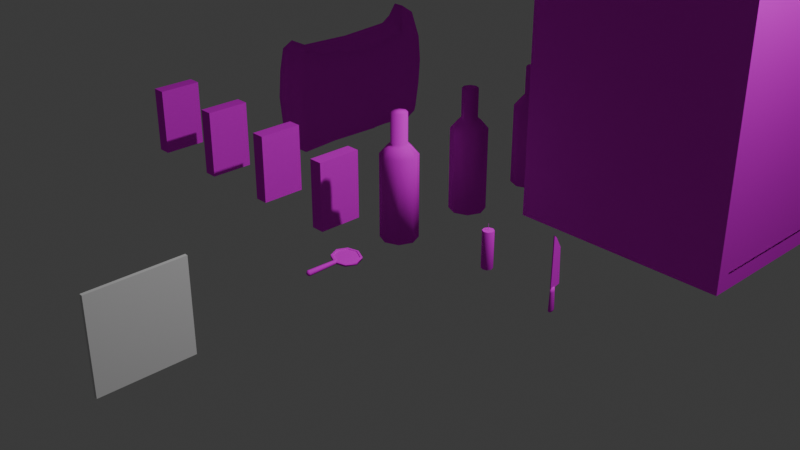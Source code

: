 # Source: props.blend  (saved by Blender 4.2.66; exported with 4.5.12 LTS)
import bpy
from mathutils import Matrix  # noqa: F401  (used for matrix-valued properties, if any)

bpy.ops.wm.read_factory_settings(use_empty=True)
scene = bpy.context.scene
scene.name = 'Scene'

# ---- collections
col_collection = bpy.data.collections.new('Collection'); scene.collection.children.link(col_collection)

# ---- images (referenced by path relative to the original .blend; pixels are not part of the script)
import os
ASSET_DIR = os.environ.get("B2B_ASSET_DIR", "")  # directory of the original .blend (textures are referenced by path, not embedded)
HERE = os.path.dirname(os.path.abspath(__file__))  # packed textures are extracted next to this script under _unpacked/

def load_image(name, relpath, width, height, colorspace="sRGB"):
    """Load a texture the original file referenced (path relative to the .blend, or extracted next to this script)."""
    p = next((c for c in (os.path.join(HERE, relpath), os.path.join(ASSET_DIR, relpath)) if relpath and os.path.exists(c)), "")
    if p:
        img = bpy.data.images.load(p, check_existing=True)
        img.name = name
    else:  # same state as the original file: an image datablock whose file is absent (Cycles renders it pink)
        img = bpy.data.images.new(name, width, height)
        img.source = "FILE"
        img.filepath = "//" + (relpath or name)
    img.colorspace_settings.name = colorspace
    return img
img_t_paintings_png = load_image('T_Paintings.png', 'T_Paintings.png', 1024, 1024, 'sRGB')
img_propstextures_psd = load_image('PropsTextures.psd', 'PropsTextures.psd', 1024, 1024, 'sRGB')

# ---- materials (node trees are filled in below, after node groups)
mat_material_001 = bpy.data.materials.new('Material.001')
mat_material_002 = bpy.data.materials.new('Material.002')

# ---- material node trees
mat_material_001.use_nodes = True; mat_material_001.node_tree.nodes.clear()
_N = mat_material_001.node_tree.nodes; _L = mat_material_001.node_tree.links
n0 = _N.new('ShaderNodeBsdfPrincipled'); n0.name = 'Principled BSDF'; n0.location = (10, 300)
n1 = _N.new('ShaderNodeOutputMaterial'); n1.name = 'Material Output'; n1.location = (300, 300)
n2 = _N.new('ShaderNodeTexImage'); n2.name = 'Image Texture'; n2.location = (-280, 280)
n2.image = img_t_paintings_png
n3 = _N.new('ShaderNodeAttribute'); n3.name = 'Attribute'; n3.location = (-180, 260)
_L.new(n0.outputs[0], n1.inputs[0])
_L.new(n2.outputs[0], n0.inputs[0])
_L.new(n3.outputs[3], n0.inputs[3])
n1.is_active_output = True
mat_material_002.use_nodes = True; mat_material_002.node_tree.nodes.clear()
_N = mat_material_002.node_tree.nodes; _L = mat_material_002.node_tree.links
n0 = _N.new('ShaderNodeOutputMaterial'); n0.name = 'Material Output'; n0.location = (300, 300)
n1 = _N.new('ShaderNodeTexImage'); n1.name = 'Image Texture'; n1.location = (-280, 280)
n1.image = img_propstextures_psd
n2 = _N.new('ShaderNodeBsdfDiffuse'); n2.name = 'Diffuse BSDF'; n2.location = (10, 300)
_L.new(n2.outputs[0], n0.inputs[0])
_L.new(n1.outputs[0], n2.inputs[0])
n0.is_active_output = True

# ---- world
world_world = bpy.data.worlds.new('World'); scene.world = world_world
world_world.use_nodes = True; world_world.node_tree.nodes.clear()
_N = world_world.node_tree.nodes; _L = world_world.node_tree.links
n0 = _N.new('ShaderNodeOutputWorld'); n0.name = 'World Output'; n0.location = (300, 300)
n1 = _N.new('ShaderNodeBackground'); n1.name = 'Background'; n1.location = (10, 300)
n1.inputs[0].default_value = (0.05088, 0.05088, 0.05088, 1.0)
_L.new(n1.outputs[0], n0.inputs[0])
n0.is_active_output = True
world_world.color = (0.05088, 0.05088, 0.05088)
world_world.sun_shadow_jitter_overblur = 0.0

# ---- cameras
cam_camera = bpy.data.cameras.new('Camera')
cam_camera.clip_end = 100.0
cam_camera.ortho_scale = 7.314

# ---- lights
light_light = bpy.data.lights.new('Light', 'POINT')
light_light.energy = 1000.0
light_light.shadow_soft_size = 0.1

# ---- meshes
me_cube_001 = bpy.data.meshes.new('Cube.001')
me_cube_001.from_pydata([(-0.01808, -0.5, -0.5), (-0.01808, -0.5, 0.5), (-0.01808, 0.5, -0.5), (-0.01808, 0.5, 0.5), (0.01808, -0.5, -0.5), (0.01808, -0.5, 0.5), (0.01808, 0.5, -0.5), (0.01808, 0.5, 0.5)], [], [(0, 1, 3, 2), (2, 3, 7, 6), (6, 7, 5, 4), (4, 5, 1, 0), (2, 6, 4, 0), (7, 3, 1, 5)])
_uv = me_cube_001.uv_layers.new(name='UVMap')
_uv.uv.foreach_set('vector', [0.375, 0.0, 0.625, 0.0, 0.625, 0.25, 0.375, 0.25, 0.375, 0.25, 0.625, 0.25, 0.625, 0.5, 0.375, 0.5, 0.375, 0.5, 0.625, 0.5, 0.625, 0.75, 0.375, 0.75, 0.375, 0.75, 0.625, 0.75, 0.625, 1.0, 0.375, 1.0, 0.125, 0.5, 0.375, 0.5, 0.375, 0.75, 0.125, 0.75, 0.625, 0.5, 0.875, 0.5, 0.875, 0.75, 0.625, 0.75])
me_cube_001.update()
me_cube_002 = bpy.data.meshes.new('Cube.002')
me_cube_002.from_pydata([(-0.05582, -1.75, -1.35), (-0.05582, -1.75, 1.35), (-0.05582, 1.75, -1.35), (-0.05582, 1.75, 1.35), (0.05582, -1.75, -1.35), (0.05582, -1.75, 1.35), (0.05582, 1.75, -1.35), (0.05582, 1.75, 1.35)], [], [(0, 1, 3, 2), (2, 3, 7, 6), (6, 7, 5, 4), (4, 5, 1, 0), (2, 6, 4, 0), (7, 3, 1, 5)])
_uv = me_cube_002.uv_layers.new(name='UVMap')
_uv.uv.foreach_set('vector', [0.4898, 0.2874, 0.4898, 0.6031, 0.8959, 0.6031, 0.8959, 0.2874, 0.4843, 0.4989, 0.4843, 0.4989, 0.4843, 0.4989, 0.4843, 0.4989, 0.4355, 0.2874, 0.4355, 0.6031, 0.02933, 0.6031, 0.02933, 0.2874, 0.4843, 0.4989, 0.4843, 0.4989, 0.4843, 0.4989, 0.4843, 0.4989, 0.4843, 0.4989, 0.4843, 0.4989, 0.4843, 0.4989, 0.4843, 0.4989, 0.4843, 0.4989, 0.4843, 0.4989, 0.4843, 0.4989, 0.4843, 0.4989])
me_cube_002.materials.append(mat_material_001)
me_cube_002.update()
me_cube_003 = bpy.data.meshes.new('Cube.003')
me_cube_003.from_pydata([(-0.05582, -1.3, -1.65), (-0.05582, -1.3, 1.65), (-0.05582, 1.3, -1.65), (-0.05582, 1.3, 1.65), (0.05582, -1.3, -1.65), (0.05582, -1.3, 1.65), (0.05582, 1.3, -1.65), (0.05582, 1.3, 1.65)], [], [(0, 1, 3, 2), (2, 3, 7, 6), (6, 7, 5, 4), (4, 5, 1, 0), (2, 6, 4, 0), (7, 3, 1, 5)])
_uv = me_cube_003.uv_layers.new(name='UVMap')
_uv.uv.foreach_set('vector', [0.3949, 0.6046, 0.3949, 0.9929, 0.7008, 0.9929, 0.7008, 0.6046, 0.4843, 0.4989, 0.4843, 0.4989, 0.4843, 0.4989, 0.4843, 0.4989, 0.3229, 0.6046, 0.3229, 0.9929, 0.01695, 0.9929, 0.01695, 0.6046, 0.4843, 0.4989, 0.4843, 0.4989, 0.4843, 0.4989, 0.4843, 0.4989, 0.4843, 0.4989, 0.4843, 0.4989, 0.4843, 0.4989, 0.4843, 0.4989, 0.4843, 0.4989, 0.4843, 0.4989, 0.4843, 0.4989, 0.4843, 0.4989])
me_cube_003.materials.append(mat_material_001)
me_cube_003.update()
me_cube_004 = bpy.data.meshes.new('Cube.004')
me_cube_004.from_pydata([(-0.05582, -0.5, -0.5), (-0.05582, -0.5, 0.5), (-0.05582, 0.5, -0.5), (-0.05582, 0.5, 0.5), (0.05582, -0.5, -0.5), (0.05582, -0.5, 0.5), (0.05582, 0.5, -0.5), (0.05582, 0.5, 0.5)], [], [(0, 1, 3, 2), (2, 3, 7, 6), (6, 7, 5, 4), (4, 5, 1, 0), (2, 6, 4, 0), (7, 3, 1, 5)])
_uv = me_cube_004.uv_layers.new(name='UVMap')
_uv.uv.foreach_set('vector', [0.369, 0.02534, 0.369, 0.2697, 0.6949, 0.2697, 0.6949, 0.02534, 0.4843, 0.4989, 0.4843, 0.4989, 0.4843, 0.4989, 0.4843, 0.4989, 0.3553, 0.02534, 0.3553, 0.2697, 0.02946, 0.2697, 0.02946, 0.02534, 0.4843, 0.4989, 0.4843, 0.4989, 0.4843, 0.4989, 0.4843, 0.4989, 0.4843, 0.4989, 0.4843, 0.4989, 0.4843, 0.4989, 0.4843, 0.4989, 0.4843, 0.4989, 0.4843, 0.4989, 0.4843, 0.4989, 0.4843, 0.4989])
me_cube_004.materials.append(mat_material_001)
me_cube_004.update()
me_cube = bpy.data.meshes.new('Cube')
me_cube.from_pydata([(-0.08, -0.2606, -0.4), (-0.08, -0.2606, 0.4), (-0.08, 0.2606, -0.4), (-0.08, 0.2606, 0.4), (0.08, -0.2606, -0.4), (0.08, -0.2606, 0.4), (0.08, 0.2606, -0.4), (0.08, 0.2606, 0.4)], [], [(0, 1, 3, 2), (2, 3, 7, 6), (6, 7, 5, 4), (4, 5, 1, 0), (2, 6, 4, 0), (7, 3, 1, 5)])
_uv = me_cube.uv_layers.new(name='UVMap')
_uv.uv.foreach_set('vector', [0.7837, 0.8061, 0.7837, 0.9825, 0.6559, 0.9825, 0.6559, 0.8061, 0.8086, 0.8042, 0.8086, 0.9826, 0.7848, 0.9826, 0.7831, 0.8042, 0.8101, 0.9832, 0.8101, 0.8039, 0.9319, 0.8039, 0.9319, 0.9832, 0.2724, 0.8655, 0.4951, 0.8655, 0.4951, 0.9018, 0.2724, 0.9018, 0.2714, 0.9008, 0.2714, 0.865, 0.495, 0.865, 0.495, 0.9008, 0.5007, 0.8651, 0.5007, 0.9008, 0.2708, 0.9008, 0.2708, 0.8651])
me_cube.materials.append(mat_material_002)
me_cube.update()
me_cube_005 = bpy.data.meshes.new('Cube.005')
me_cube_005.from_pydata([(-0.08, -0.4, -0.4), (-0.08, -0.4, 0.4), (-0.08, 0.4, -0.4), (-0.08, 0.4, 0.4), (0.08, -0.4, -0.4), (0.08, -0.4, 0.4), (0.08, 0.4, -0.4), (0.08, 0.4, 0.4)], [], [(0, 1, 3, 2), (2, 3, 7, 6), (6, 7, 5, 4), (4, 5, 1, 0), (2, 6, 4, 0), (7, 3, 1, 5)])
_uv = me_cube_005.uv_layers.new(name='UVMap')
_uv.uv.foreach_set('vector', [0.375, 0.0, 0.625, 0.0, 0.625, 0.25, 0.375, 0.25, 0.375, 0.25, 0.625, 0.25, 0.625, 0.5, 0.375, 0.5, 0.375, 0.5, 0.625, 0.5, 0.625, 0.75, 0.375, 0.75, 0.375, 0.75, 0.625, 0.75, 0.625, 1.0, 0.375, 1.0, 0.125, 0.5, 0.375, 0.5, 0.375, 0.75, 0.125, 0.75, 0.625, 0.5, 0.875, 0.5, 0.875, 0.75, 0.625, 0.75])
me_cube_005.materials.append(mat_material_002)
me_cube_005.update()
me_cube_006 = bpy.data.meshes.new('Cube.006')
me_cube_006.from_pydata([(-0.08, -0.2606, -0.4), (-0.08, -0.2606, 0.4), (-0.08, 0.2606, -0.4), (-0.08, 0.2606, 0.4), (0.08, -0.2606, -0.4), (0.08, -0.2606, 0.4), (0.08, 0.2606, -0.4), (0.08, 0.2606, 0.4)], [], [(0, 1, 3, 2), (2, 3, 7, 6), (6, 7, 5, 4), (4, 5, 1, 0), (2, 6, 4, 0), (7, 3, 1, 5)])
_uv = me_cube_006.uv_layers.new(name='UVMap')
_uv.uv.foreach_set('vector', [0.1991, 0.8688, 0.1991, 0.919, 0.167, 0.919, 0.167, 0.8688, 0.03144, 0.8663, 0.2493, 0.8663, 0.2493, 0.9191, 0.03144, 0.9191, 0.5127, 0.9936, 0.5127, 0.794, 0.6398, 0.794, 0.6398, 0.9936, 0.2724, 0.8655, 0.4951, 0.8655, 0.4951, 0.9018, 0.2724, 0.9018, 0.2714, 0.9008, 0.2714, 0.865, 0.495, 0.865, 0.495, 0.9008, 0.5007, 0.8651, 0.5007, 0.9008, 0.2708, 0.9008, 0.2708, 0.8651])
me_cube_006.materials.append(mat_material_002)
me_cube_006.update()
me_cube_007 = bpy.data.meshes.new('Cube.007')
me_cube_007.from_pydata([(-0.08, -0.2606, -0.4), (-0.08, -0.2606, 0.4), (-0.08, 0.2606, -0.4), (-0.08, 0.2606, 0.4), (0.08, -0.2606, -0.4), (0.08, -0.2606, 0.4), (0.08, 0.2606, -0.4), (0.08, 0.2606, 0.4)], [], [(0, 1, 3, 2), (2, 3, 7, 6), (6, 7, 5, 4), (4, 5, 1, 0), (2, 6, 4, 0), (7, 3, 1, 5)])
_uv = me_cube_007.uv_layers.new(name='UVMap')
_uv.uv.foreach_set('vector', [0.7416, 0.8591, 0.7416, 0.9504, 0.6832, 0.9504, 0.6832, 0.8591, 0.01776, 0.9501, 0.2119, 0.9501, 0.2119, 0.9826, 0.01776, 0.9826, 0.6766, 0.9582, 0.6766, 0.8326, 0.7565, 0.8326, 0.7565, 0.9582, 0.2724, 0.8655, 0.4951, 0.8655, 0.4951, 0.9018, 0.2724, 0.9018, 0.2714, 0.9008, 0.2714, 0.865, 0.495, 0.865, 0.495, 0.9008, 0.5007, 0.8651, 0.5007, 0.9008, 0.2708, 0.9008, 0.2708, 0.8651])
me_cube_007.materials.append(mat_material_002)
me_cube_007.update()
me_cube_008 = bpy.data.meshes.new('Cube.008')
me_cube_008.from_pydata([(-0.08, -0.2606, -0.4), (-0.08, -0.2606, 0.4), (-0.08, 0.2606, -0.4), (-0.08, 0.2606, 0.4), (0.08, -0.2606, -0.4), (0.08, -0.2606, 0.4), (0.08, 0.2606, -0.4), (0.08, 0.2606, 0.4)], [], [(0, 1, 3, 2), (2, 3, 7, 6), (6, 7, 5, 4), (4, 5, 1, 0), (2, 6, 4, 0), (7, 3, 1, 5)])
_uv = me_cube_008.uv_layers.new(name='UVMap')
_uv.uv.foreach_set('vector', [0.5997, 0.8595, 0.5997, 0.9303, 0.5544, 0.9303, 0.5544, 0.8595, 0.02164, 0.9202, 0.2129, 0.9202, 0.2129, 0.9451, 0.02164, 0.947, 0.5508, 0.9345, 0.5508, 0.8563, 0.6006, 0.8563, 0.6006, 0.9345, 0.2724, 0.8655, 0.4951, 0.8655, 0.4951, 0.9018, 0.2724, 0.9018, 0.2714, 0.9008, 0.2714, 0.865, 0.495, 0.865, 0.495, 0.9008, 0.5007, 0.8651, 0.5007, 0.9008, 0.2708, 0.9008, 0.2708, 0.8651])
me_cube_008.materials.append(mat_material_002)
me_cube_008.update()
me_cylinder = bpy.data.meshes.new('Cylinder')
me_cylinder.from_pydata([(0.0, 1.0, -1.0), (0.0, 1.0, 1.0), (0.7071, 0.7071, -1.0), (0.7071, 0.7071, 1.0), (1.0, 0.0, -1.0), (1.0, 0.0, 1.0), (0.7071, -0.7071, -1.0), (0.7071, -0.7071, 1.0), (0.0, -1.0, -1.0), (0.0, -1.0, 1.0), (-0.7071, -0.7071, -1.0), (-0.7071, -0.7071, 1.0), (-1.0, 0.0, -1.0), (-1.0, 0.0, 1.0), (-0.7071, 0.7071, -1.0), (-0.7071, 0.7071, 1.0), (-1.512e-08, 0.028, 0.9082), (-1.512e-08, 0.028, 1.349), (0.0198, 0.0198, 0.9082), (0.0198, 0.0198, 1.349), (0.028, 0.0, 0.9082), (0.028, 0.0, 1.349), (0.0198, -0.0198, 0.9082), (0.0198, -0.0198, 1.349), (-1.512e-08, -0.028, 0.9082), (-1.512e-08, -0.028, 1.349), (-0.0198, -0.0198, 0.9082), (-0.0198, -0.0198, 1.349), (-0.028, 0.0, 0.9082), (-0.028, 0.0, 1.349), (-0.0198, 0.0198, 0.9082), (-0.0198, 0.0198, 1.349)], [], [(0, 1, 3, 2), (2, 3, 5, 4), (4, 5, 7, 6), (6, 7, 9, 8), (8, 9, 11, 10), (10, 11, 13, 12), (3, 1, 15, 13, 11, 9, 7, 5), (12, 13, 15, 14), (14, 15, 1, 0), (0, 2, 4, 6, 8, 10, 12, 14), (16, 17, 19, 18), (18, 19, 21, 20), (20, 21, 23, 22), (22, 23, 25, 24), (24, 25, 27, 26), (26, 27, 29, 28), (19, 17, 31, 29, 27, 25, 23, 21), (28, 29, 31, 30), (30, 31, 17, 16), (16, 18, 20, 22, 24, 26, 28, 30)])
me_cylinder.polygons.foreach_set('use_smooth', [1, 1, 1, 1, 1, 1, 0, 1, 1, 0, 0, 0, 0, 0, 0, 0, 0, 0, 0, 0])
_uv = me_cylinder.uv_layers.new(name='UVMap')
_uv.uv.foreach_set('vector', [0.04823, 0.4136, 0.04813, 0.4986, 0.0285, 0.5009, 0.02925, 0.418, 0.02925, 0.418, 0.0285, 0.5009, 0.02321, 0.5057, 0.02404, 0.4211, 0.02404, 0.4211, 0.02321, 0.5057, 0.03228, 0.5098, 0.0328, 0.4315, 0.0328, 0.4315, 0.03228, 0.5098, 0.04852, 0.5112, 0.04859, 0.4353, 0.04859, 0.4353, 0.04852, 0.5112, 0.06465, 0.5098, 0.06428, 0.4316, 0.06428, 0.4316, 0.06465, 0.5098, 0.07345, 0.5058, 0.07278, 0.4214, 0.06451, 0.5096, 0.04771, 0.5054, 0.0309, 0.5096, 0.02394, 0.5067, 0.0309, 0.5038, 0.04771, 0.5026, 0.06451, 0.5038, 0.07147, 0.5067, 0.07278, 0.4214, 0.07345, 0.5058, 0.06787, 0.5009, 0.06731, 0.4182, 0.06731, 0.4182, 0.06787, 0.5009, 0.04813, 0.4986, 0.04823, 0.4136, 0.75, 0.49, 0.9197, 0.4197, 0.99, 0.25, 0.9197, 0.08029, 0.75, 0.01, 0.5803, 0.08029, 0.51, 0.25, 0.5803, 0.4197, 0.04837, 0.5094, 0.04837, 0.5094, 0.04837, 0.5094, 0.04837, 0.5094, 0.04837, 0.5094, 0.04837, 0.5094, 0.04837, 0.5094, 0.04837, 0.5094, 0.04837, 0.5094, 0.04837, 0.5094, 0.04837, 0.5094, 0.04837, 0.5094, 0.04837, 0.5094, 0.04837, 0.5094, 0.04837, 0.5094, 0.04837, 0.5094, 0.04837, 0.5094, 0.04837, 0.5094, 0.04837, 0.5094, 0.04837, 0.5094, 0.04837, 0.5094, 0.04837, 0.5094, 0.04837, 0.5094, 0.04837, 0.5094, 0.04837, 0.5094, 0.04837, 0.5094, 0.04837, 0.5094, 0.04837, 0.5094, 0.04837, 0.5094, 0.04837, 0.5094, 0.04837, 0.5094, 0.04837, 0.5094, 0.04837, 0.5094, 0.04837, 0.5094, 0.04837, 0.5094, 0.04837, 0.5094, 0.04837, 0.5094, 0.04837, 0.5094, 0.04837, 0.5094, 0.04837, 0.5094, 0.04837, 0.5094, 0.04837, 0.5094, 0.04837, 0.5094, 0.04837, 0.5094, 0.04837, 0.5094, 0.04837, 0.5094, 0.04837, 0.5094, 0.04837, 0.5094])
me_cylinder.materials.append(mat_material_002)
me_cylinder.update()
me_cylinder_001 = bpy.data.meshes.new('Cylinder.001')
me_cylinder_001.from_pydata([(0.0, 1.0, -1.0), (-2.599e-09, 0.7209, 1.0), (0.7071, 0.7071, -1.0), (0.5098, 0.5098, 1.0), (1.0, 0.0, -1.0), (0.7209, -2.599e-09, 1.0), (0.7071, -0.7071, -1.0), (0.5098, -0.5098, 1.0), (0.0, -1.0, -1.0), (-2.599e-09, -0.7209, 1.0), (-0.7071, -0.7071, -1.0), (-0.5098, -0.5098, 1.0), (-1.0, 0.0, -1.0), (-0.7209, -2.599e-09, 1.0), (-0.7071, 0.7071, -1.0), (-0.5098, 0.5098, 1.0), (8.334e-08, 0.5, 2.655), (8.334e-08, -0.5, 2.655), (3.112, 0.5, 2.403), (3.112, -0.5, 2.403), (4.277, 0.5, 1.852), (4.277, -0.5, 1.852), (3.112, 0.5, 1.301), (3.112, -0.5, 1.301), (8.334e-08, 0.5, 1.048), (8.334e-08, -0.5, 1.048), (-3.112, 0.5, 1.301), (-3.112, -0.5, 1.301), (-4.277, 0.5, 1.852), (-4.277, -0.5, 1.852), (-3.112, 0.5, 2.403), (-3.112, -0.5, 2.403), (7.451e-08, 0.5, 2.778), (3.536, 0.5, 2.507), (3.536, -0.5, 2.507), (7.451e-08, -0.5, 2.778), (5.0, 0.5, 1.852), (5.0, -0.5, 1.852), (3.536, 0.5, 1.197), (3.536, -0.5, 1.197), (7.451e-08, 0.5, 0.9259), (7.451e-08, -0.5, 0.9259), (-3.536, 0.5, 1.197), (-3.536, -0.5, 1.197), (-5.0, 0.5, 1.852), (-5.0, -0.5, 1.852), (-3.536, 0.5, 2.507), (-3.536, -0.5, 2.507), (8.334e-08, 0.25, 2.655), (3.112, 0.25, 2.403), (3.112, -0.25, 2.403), (8.334e-08, -0.25, 2.655), (4.277, 0.25, 1.852), (4.277, -0.25, 1.852), (3.112, 0.25, 1.301), (3.112, -0.25, 1.301), (8.334e-08, 0.25, 1.048), (8.334e-08, -0.25, 1.048), (-3.112, 0.25, 1.301), (-3.112, -0.25, 1.301), (-4.277, 0.25, 1.852), (-4.277, -0.25, 1.852), (-3.112, 0.25, 2.403), (-3.112, -0.25, 2.403), (-5.012e-09, 0.4619, -1.104), (0.3266, 0.3266, -1.104), (0.4619, -5.012e-09, -1.104), (0.3266, -0.3266, -1.104), (-5.012e-09, -0.4619, -1.104), (-0.3266, -0.3266, -1.104), (-0.4619, -5.012e-09, -1.104), (-0.3266, 0.3266, -1.104)], [], [(0, 1, 3, 2), (2, 3, 5, 4), (4, 5, 7, 6), (6, 7, 9, 8), (8, 9, 11, 10), (10, 11, 13, 12), (3, 1, 15, 13, 11, 9, 7, 5), (12, 13, 15, 14), (14, 15, 1, 0), (12, 14, 71, 70), (32, 35, 34, 33), (33, 34, 37, 36), (36, 37, 39, 38), (38, 39, 41, 40), (40, 41, 43, 42), (42, 43, 45, 44), (27, 25, 57, 59), (44, 45, 47, 46), (46, 47, 35, 32), (19, 17, 51, 50), (18, 16, 32, 33), (17, 19, 34, 35), (20, 18, 33, 36), (19, 21, 37, 34), (22, 20, 36, 38), (21, 23, 39, 37), (24, 22, 38, 40), (23, 25, 41, 39), (26, 24, 40, 42), (25, 27, 43, 41), (28, 26, 42, 44), (27, 29, 45, 43), (30, 28, 44, 46), (29, 31, 47, 45), (16, 30, 46, 32), (31, 17, 35, 47), (50, 51, 63, 61, 59, 57, 55, 53), (48, 49, 52, 54, 56, 58, 60, 62), (18, 20, 52, 49), (26, 28, 60, 58), (21, 19, 50, 53), (29, 27, 59, 61), (20, 22, 54, 52), (28, 30, 62, 60), (23, 21, 53, 55), (31, 29, 61, 63), (22, 24, 56, 54), (30, 16, 48, 62), (25, 23, 55, 57), (16, 18, 49, 48), (17, 31, 63, 51), (24, 26, 58, 56), (64, 65, 66, 67, 68, 69, 70, 71), (2, 4, 66, 65), (8, 10, 69, 68), (14, 0, 64, 71), (0, 2, 65, 64), (4, 6, 67, 66), (10, 12, 70, 69), (6, 8, 68, 67)])
me_cylinder_001.polygons.foreach_set('use_smooth', [1, 1, 1, 1, 1, 1, 1, 1, 1, 1, 1, 1, 1, 1, 1, 1, 0, 1, 1, 0, 0, 0, 0, 0, 0, 0, 0, 0, 0, 0, 0, 0, 0, 0, 0, 0, 0, 0, 0, 0, 0, 0, 0, 0, 0, 0, 0, 0, 0, 0, 0, 0, 1, 1, 1, 1, 1, 1, 1, 1])
_uv = me_cylinder_001.uv_layers.new(name='UVMap')
_uv.uv.foreach_set('vector', [0.3541, 0.5375, 0.289, 0.5789, 0.2914, 0.5818, 0.3575, 0.5421, 0.3575, 0.5421, 0.2914, 0.5818, 0.2926, 0.5853, 0.3596, 0.5472, 0.3596, 0.5472, 0.2926, 0.5853, 0.2919, 0.5874, 0.3591, 0.5499, 0.3591, 0.5499, 0.2919, 0.5874, 0.2897, 0.5868, 0.3564, 0.5486, 0.3564, 0.5486, 0.2897, 0.5868, 0.2872, 0.5838, 0.353, 0.5439, 0.353, 0.5439, 0.2872, 0.5838, 0.286, 0.5802, 0.3509, 0.5387, 0.2914, 0.5818, 0.289, 0.5789, 0.2867, 0.5782, 0.286, 0.5802, 0.2872, 0.5838, 0.2897, 0.5868, 0.2919, 0.5874, 0.2926, 0.5853, 0.3509, 0.5387, 0.286, 0.5802, 0.2867, 0.5782, 0.3514, 0.5361, 0.3514, 0.5361, 0.2867, 0.5782, 0.289, 0.5789, 0.3541, 0.5375, 0.3509, 0.5387, 0.3514, 0.5361, 0.3572, 0.5375, 0.357, 0.5388, 0.2709, 0.5771, 0.2712, 0.5771, 0.28, 0.5774, 0.2797, 0.5774, 0.2797, 0.5774, 0.28, 0.5774, 0.2778, 0.5777, 0.2775, 0.5777, 0.2775, 0.5777, 0.2778, 0.5777, 0.2659, 0.5779, 0.2656, 0.5778, 0.2656, 0.5778, 0.2659, 0.5779, 0.2512, 0.5778, 0.2509, 0.5778, 0.2509, 0.5778, 0.2512, 0.5778, 0.2424, 0.5776, 0.2421, 0.5776, 0.2421, 0.5776, 0.2424, 0.5776, 0.2446, 0.5773, 0.2443, 0.5773, 0.252, 0.5767, 0.2641, 0.5751, 0.264, 0.5751, 0.252, 0.5767, 0.2443, 0.5773, 0.2446, 0.5773, 0.2565, 0.5771, 0.2562, 0.5771, 0.2562, 0.5771, 0.2565, 0.5771, 0.2712, 0.5771, 0.2709, 0.5771, 0.252, 0.575, 0.2417, 0.5763, 0.2417, 0.5764, 0.2519, 0.575, 0.2772, 0.5774, 0.2696, 0.5772, 0.2709, 0.5771, 0.2797, 0.5774, 0.2699, 0.5772, 0.2775, 0.5774, 0.28, 0.5774, 0.2712, 0.5771, 0.2751, 0.5776, 0.2772, 0.5774, 0.2797, 0.5774, 0.2775, 0.5777, 0.2775, 0.5774, 0.2754, 0.5776, 0.2778, 0.5777, 0.28, 0.5774, 0.2653, 0.5778, 0.2751, 0.5776, 0.2775, 0.5777, 0.2656, 0.5778, 0.2754, 0.5776, 0.2656, 0.5778, 0.2659, 0.5779, 0.2778, 0.5777, 0.2522, 0.5778, 0.2653, 0.5778, 0.2656, 0.5778, 0.2509, 0.5778, 0.2656, 0.5778, 0.2525, 0.5778, 0.2512, 0.5778, 0.2659, 0.5779, 0.2446, 0.5775, 0.2522, 0.5778, 0.2509, 0.5778, 0.2421, 0.5776, 0.2525, 0.5778, 0.2449, 0.5775, 0.2424, 0.5776, 0.2512, 0.5778, 0.2467, 0.5773, 0.2446, 0.5775, 0.2421, 0.5776, 0.2443, 0.5773, 0.2449, 0.5775, 0.247, 0.5773, 0.2446, 0.5773, 0.2424, 0.5776, 0.2565, 0.5771, 0.2467, 0.5773, 0.2443, 0.5773, 0.2562, 0.5771, 0.247, 0.5773, 0.2568, 0.5771, 0.2565, 0.5771, 0.2446, 0.5773, 0.2696, 0.5772, 0.2565, 0.5771, 0.2562, 0.5771, 0.2709, 0.5771, 0.2568, 0.5771, 0.2699, 0.5772, 0.2712, 0.5771, 0.2565, 0.5771, 0.2559, 0.6292, 0.2368, 0.6231, 0.2283, 0.6072, 0.2357, 0.5916, 0.2556, 0.5846, 0.2781, 0.5914, 0.2881, 0.6077, 0.2745, 0.6242, 0.2363, 0.6244, 0.2556, 0.6307, 0.2742, 0.6255, 0.2862, 0.6063, 0.2778, 0.5883, 0.2554, 0.5817, 0.2357, 0.5887, 0.2268, 0.6059, 0.2772, 0.5774, 0.2751, 0.5776, 0.2752, 0.5776, 0.2773, 0.5774, 0.2446, 0.5775, 0.2467, 0.5773, 0.2467, 0.5773, 0.2447, 0.5775, 0.262, 0.574, 0.252, 0.575, 0.2519, 0.575, 0.262, 0.5741, 0.2412, 0.5776, 0.252, 0.5767, 0.252, 0.5767, 0.2412, 0.5776, 0.2751, 0.5776, 0.2653, 0.5778, 0.2654, 0.5778, 0.2752, 0.5776, 0.2467, 0.5773, 0.2565, 0.5771, 0.2566, 0.5771, 0.2467, 0.5773, 0.2668, 0.5741, 0.262, 0.574, 0.262, 0.5741, 0.2693, 0.5739, 0.2372, 0.5774, 0.2412, 0.5776, 0.2412, 0.5776, 0.2372, 0.5775, 0.2653, 0.5778, 0.2522, 0.5778, 0.2523, 0.5778, 0.2654, 0.5778, 0.2565, 0.5771, 0.2696, 0.5772, 0.2697, 0.5772, 0.2566, 0.5771, 0.2641, 0.5751, 0.2668, 0.5741, 0.2693, 0.5739, 0.264, 0.5751, 0.2696, 0.5772, 0.2772, 0.5774, 0.2773, 0.5774, 0.2697, 0.5772, 0.2417, 0.5763, 0.2372, 0.5774, 0.2372, 0.5775, 0.2417, 0.5764, 0.2522, 0.5778, 0.2446, 0.5775, 0.2447, 0.5775, 0.2523, 0.5778, 0.3584, 0.5382, 0.36, 0.5403, 0.361, 0.5427, 0.3608, 0.5439, 0.3595, 0.5433, 0.358, 0.5412, 0.357, 0.5388, 0.3572, 0.5375, 0.3575, 0.5421, 0.3596, 0.5472, 0.361, 0.5427, 0.36, 0.5403, 0.3564, 0.5486, 0.353, 0.5439, 0.358, 0.5412, 0.3595, 0.5433, 0.3514, 0.5361, 0.3541, 0.5375, 0.3584, 0.5382, 0.3572, 0.5375, 0.3541, 0.5375, 0.3575, 0.5421, 0.36, 0.5403, 0.3584, 0.5382, 0.3596, 0.5472, 0.3591, 0.5499, 0.3608, 0.5439, 0.361, 0.5427, 0.353, 0.5439, 0.3509, 0.5387, 0.357, 0.5388, 0.358, 0.5412, 0.3591, 0.5499, 0.3564, 0.5486, 0.3595, 0.5433, 0.3608, 0.5439])
me_cylinder_001.materials.append(mat_material_002)
me_cylinder_001.update()
me_cube_009 = bpy.data.meshes.new('Cube.009')
me_cube_009.from_pydata([(-0.1037, -0.9471, -0.8233), (-0.09965, -1.099, -0.7037), (-0.2152, -0.9659, -0.698), (-0.09731, -1.099, 0.6093), (-0.09971, -0.9494, 0.6847), (-0.2058, -0.9679, 0.5862), (-0.1039, 0.9459, -0.8187), (-0.216, 0.9635, -0.6886), (-0.09989, 1.097, -0.6929), (-0.1735, 0.9479, 0.8027), (-0.1435, 1.097, 0.6922), (-0.2309, 0.9653, 0.6765), (0.1037, -0.9471, -0.8233), (0.2152, -0.9659, -0.698), (0.09965, -1.099, -0.7037), (0.09971, -0.9494, 0.6847), (0.09731, -1.099, 0.6093), (0.2058, -0.9679, 0.5862), (0.1039, 0.9459, -0.8187), (0.09989, 1.097, -0.6929), (0.216, 0.9635, -0.6886), (-0.02324, 0.9479, 0.8027), (0.1125, 0.9653, 0.6765), (0.01868, 1.097, 0.6922), (-0.1001, -1.161, -0.374), (-0.09899, -1.193, -0.03601), (-0.09861, -1.161, 0.3193), (-0.212, -1.024, 0.3229), (-0.2145, -1.054, -0.03317), (-0.2179, -1.024, -0.3713), (-0.09857, 1.155, 0.3468), (-0.09929, 1.184, -2.98e-08), (-0.1004, 1.155, -0.3466), (-0.2189, 1.018, -0.346), (-0.2155, 1.046, 0.0005015), (-0.2118, 1.018, 0.3481), (0.2118, 1.018, 0.3481), (0.2155, 1.046, 0.0005015), (0.2189, 1.018, -0.346), (0.1004, 1.155, -0.3466), (0.09929, 1.184, 2.98e-08), (0.09857, 1.155, 0.3468), (0.09861, -1.161, 0.3193), (0.09899, -1.193, -0.03601), (0.1001, -1.161, -0.374), (0.2179, -1.024, -0.3713), (0.2145, -1.054, -0.03317), (0.212, -1.024, 0.3229), (-0.1803, 0.0, -0.764), (-0.4075, 0.0, -0.6472), (-0.1477, 0.0, 0.541), (-0.3206, 0.0, 0.4279), (0.1803, 0.0, -0.764), (0.4075, 0.0, -0.6472), (0.1477, 0.0, 0.541), (0.3206, 0.0, 0.4279), (-0.402, 0.0, -0.3058), (-0.3638, -1.866e-05, -0.004793), (-0.3517, -6.811e-06, 0.1947), (0.402, 0.0, -0.3058), (0.3638, -1.866e-05, -0.004793), (0.3517, -6.811e-06, 0.1947), (-0.3052, 0.476, -0.6528), (-0.1335, 0.7443, 0.5902), (0.1397, 0.4677, -0.7774), (0.2344, 0.7044, 0.5005), (-0.3115, 0.5046, -0.3178), (-0.3059, 0.5177, 0.008305), (-0.2873, 0.5585, 0.2645), (-0.1397, 0.4677, -0.7774), (-0.2424, 0.7044, 0.5005), (0.3052, 0.476, -0.6528), (0.06928, 0.7443, 0.5902), (0.3115, 0.5046, -0.3178), (0.3059, 0.5177, 0.008305), (0.2873, 0.5585, 0.2645), (-0.1397, -0.468, -0.7775), (-0.2428, -0.6975, 0.5062), (0.3048, -0.4769, -0.6541), (0.1129, -0.7452, 0.5772), (0.3111, -0.5074, -0.326), (0.3053, -0.5214, -0.003486), (0.2916, -0.5374, 0.2554), (-0.3048, -0.4769, -0.6541), (-0.1129, -0.7452, 0.5772), (0.1397, -0.468, -0.7775), (0.2428, -0.6975, 0.5062), (-0.3111, -0.5074, -0.326), (-0.3053, -0.5214, -0.003486), (-0.2916, -0.5374, 0.2554)], [], [(42, 16, 3, 26), (82, 86, 17, 47), (79, 84, 4, 15), (68, 70, 11, 35), (30, 10, 23, 41), (0, 1, 2), (3, 4, 5), (6, 7, 8), (9, 10, 11), (12, 13, 14), (15, 16, 17), (18, 19, 20), (21, 22, 23), (76, 0, 2, 83), (26, 3, 5, 27), (63, 9, 11, 70), (32, 8, 7, 33), (18, 6, 8, 19), (9, 21, 23, 10), (38, 20, 19, 39), (64, 18, 20, 71), (79, 15, 17, 86), (44, 14, 13, 45), (0, 12, 14, 1), (15, 4, 3, 16), (76, 85, 12, 0), (16, 42, 47, 17), (42, 43, 46, 47), (43, 44, 45, 46), (22, 36, 41, 23), (36, 37, 40, 41), (37, 38, 39, 40), (10, 30, 35, 11), (30, 31, 34, 35), (31, 32, 33, 34), (1, 24, 29, 2), (24, 25, 28, 29), (25, 26, 27, 28), (8, 32, 39, 19), (32, 31, 40, 39), (31, 30, 41, 40), (62, 66, 33, 7), (66, 67, 34, 33), (67, 68, 35, 34), (78, 80, 45, 13), (80, 81, 46, 45), (81, 82, 47, 46), (14, 44, 24, 1), (44, 43, 25, 24), (43, 42, 26, 25), (74, 75, 61, 60), (73, 74, 60, 59), (71, 73, 59, 53), (88, 89, 58, 57), (87, 88, 57, 56), (83, 87, 56, 49), (69, 64, 52, 48), (72, 54, 55, 65), (85, 52, 53, 78), (84, 50, 51, 77), (69, 48, 49, 62), (89, 77, 51, 58), (72, 63, 50, 54), (75, 65, 55, 61), (36, 22, 65, 75), (21, 9, 63, 72), (6, 69, 62, 7), (21, 72, 65, 22), (6, 18, 64, 69), (20, 38, 73, 71), (38, 37, 74, 73), (37, 36, 75, 74), (57, 58, 68, 67), (56, 57, 67, 66), (49, 56, 66, 62), (52, 64, 71, 53), (50, 63, 70, 51), (58, 51, 70, 68), (27, 5, 77, 89), (4, 84, 77, 5), (12, 85, 78, 13), (2, 29, 87, 83), (29, 28, 88, 87), (28, 27, 89, 88), (60, 61, 82, 81), (59, 60, 81, 80), (53, 59, 80, 78), (48, 52, 85, 76), (54, 79, 86, 55), (48, 76, 83, 49), (54, 50, 84, 79), (61, 55, 86, 82)])
me_cube_009.polygons.foreach_set('use_smooth', [True] * 92)
_uv = me_cube_009.uv_layers.new(name='UVMap')
_uv.uv.foreach_set('vector', [0.0233, 0.6114, 0.01981, 0.6382, 0.01981, 0.6382, 0.0233, 0.6114, 0.07787, 0.6148, 0.07933, 0.6381, 0.02861, 0.6382, 0.0321, 0.6114, 0.07933, 0.6469, 0.07933, 0.6469, 0.02861, 0.647, 0.02861, 0.647, 0.1454, 0.617, 0.1501, 0.6379, 0.185, 0.6413, 0.1791, 0.6181, 0.1879, 0.6181, 0.1938, 0.6413, 0.1938, 0.6413, 0.1879, 0.6181, 0.04412, 0.535, 0.02291, 0.5368, 0.02939, 0.5384, 0.01981, 0.6382, 0.02861, 0.647, 0.02861, 0.6382, 0.1809, 0.5343, 0.1803, 0.5419, 0.1891, 0.5419, 0.185, 0.6501, 0.1938, 0.6413, 0.185, 0.6413, 0.04412, 0.535, 0.02939, 0.5384, 0.02291, 0.5368, 0.02861, 0.647, 0.01981, 0.6382, 0.02861, 0.6382, 0.1809, 0.5343, 0.1891, 0.5419, 0.1803, 0.5419, 0.185, 0.6501, 0.185, 0.6413, 0.1938, 0.6413, 0.07793, 0.5344, 0.04412, 0.535, 0.02939, 0.5384, 0.07817, 0.5433, 0.0233, 0.6114, 0.01981, 0.6382, 0.02861, 0.6382, 0.0321, 0.6114, 0.1501, 0.6467, 0.185, 0.6501, 0.185, 0.6413, 0.1501, 0.6379, 0.1829, 0.5624, 0.1891, 0.5419, 0.1803, 0.5419, 0.1741, 0.5624, 0.1809, 0.5343, 0.1809, 0.5343, 0.1891, 0.5419, 0.1891, 0.5419, 0.185, 0.6501, 0.185, 0.6501, 0.1938, 0.6413, 0.1938, 0.6413, 0.1741, 0.5624, 0.1803, 0.5419, 0.1891, 0.5419, 0.1829, 0.5624, 0.1463, 0.5341, 0.1809, 0.5343, 0.1803, 0.5419, 0.1463, 0.5424, 0.07933, 0.6469, 0.02861, 0.647, 0.02861, 0.6382, 0.07933, 0.6381, 0.02834, 0.5656, 0.02291, 0.5368, 0.02939, 0.5384, 0.03714, 0.5656, 0.04412, 0.535, 0.04412, 0.535, 0.02291, 0.5368, 0.02291, 0.5368, 0.02861, 0.647, 0.02861, 0.647, 0.01981, 0.6382, 0.01981, 0.6382, 0.07793, 0.5344, 0.07793, 0.5344, 0.04412, 0.535, 0.04412, 0.535, 0.01981, 0.6382, 0.0233, 0.6114, 0.0321, 0.6114, 0.02861, 0.6382, 0.0233, 0.6114, 0.02601, 0.5869, 0.03481, 0.5869, 0.0321, 0.6114, 0.02601, 0.5869, 0.02834, 0.5656, 0.03714, 0.5656, 0.03481, 0.5869, 0.185, 0.6413, 0.1791, 0.6181, 0.1879, 0.6181, 0.1938, 0.6413, 0.1791, 0.6181, 0.1776, 0.5892, 0.1864, 0.5892, 0.1879, 0.6181, 0.1776, 0.5892, 0.1741, 0.5624, 0.1829, 0.5624, 0.1864, 0.5892, 0.1938, 0.6413, 0.1879, 0.6181, 0.1791, 0.6181, 0.185, 0.6413, 0.1879, 0.6181, 0.1864, 0.5892, 0.1776, 0.5892, 0.1791, 0.6181, 0.1864, 0.5892, 0.1829, 0.5624, 0.1741, 0.5624, 0.1776, 0.5892, 0.02291, 0.5368, 0.02834, 0.5656, 0.03714, 0.5656, 0.02939, 0.5384, 0.02834, 0.5656, 0.02601, 0.5869, 0.03481, 0.5869, 0.03714, 0.5656, 0.02601, 0.5869, 0.0233, 0.6114, 0.0321, 0.6114, 0.03481, 0.5869, 0.1891, 0.5419, 0.1829, 0.5624, 0.1829, 0.5624, 0.1891, 0.5419, 0.1829, 0.5624, 0.1864, 0.5892, 0.1864, 0.5892, 0.1829, 0.5624, 0.1864, 0.5892, 0.1879, 0.6181, 0.1879, 0.6181, 0.1864, 0.5892, 0.1463, 0.5424, 0.1416, 0.5636, 0.1741, 0.5624, 0.1803, 0.5419, 0.1416, 0.5636, 0.1442, 0.5895, 0.1776, 0.5892, 0.1741, 0.5624, 0.1442, 0.5895, 0.1454, 0.617, 0.1791, 0.6181, 0.1776, 0.5892, 0.07817, 0.5433, 0.07661, 0.5659, 0.03714, 0.5656, 0.02939, 0.5384, 0.07661, 0.5659, 0.07748, 0.5901, 0.03481, 0.5869, 0.03714, 0.5656, 0.07748, 0.5901, 0.07787, 0.6148, 0.0321, 0.6114, 0.03481, 0.5869, 0.02291, 0.5368, 0.02834, 0.5656, 0.02834, 0.5656, 0.02291, 0.5368, 0.02834, 0.5656, 0.02601, 0.5869, 0.02601, 0.5869, 0.02834, 0.5656, 0.02601, 0.5869, 0.0233, 0.6114, 0.0233, 0.6114, 0.02601, 0.5869, 0.1442, 0.5895, 0.1454, 0.617, 0.1116, 0.6159, 0.1109, 0.5898, 0.1416, 0.5636, 0.1442, 0.5895, 0.1109, 0.5898, 0.1091, 0.5648, 0.1463, 0.5424, 0.1416, 0.5636, 0.1091, 0.5648, 0.1122, 0.5428, 0.07748, 0.5901, 0.07787, 0.6148, 0.1116, 0.6159, 0.1109, 0.5898, 0.07661, 0.5659, 0.07748, 0.5901, 0.1109, 0.5898, 0.1091, 0.5648, 0.07817, 0.5433, 0.07661, 0.5659, 0.1091, 0.5648, 0.1122, 0.5428, 0.1463, 0.5341, 0.1463, 0.5341, 0.1121, 0.5343, 0.1121, 0.5343, 0.1501, 0.6467, 0.1215, 0.6452, 0.1215, 0.6364, 0.1501, 0.6379, 0.07793, 0.5344, 0.1121, 0.5343, 0.1122, 0.5428, 0.07817, 0.5433, 0.07933, 0.6469, 0.1215, 0.6452, 0.1215, 0.6364, 0.07933, 0.6381, 0.1463, 0.5341, 0.1121, 0.5343, 0.1122, 0.5428, 0.1463, 0.5424, 0.07787, 0.6148, 0.07933, 0.6381, 0.1215, 0.6364, 0.1116, 0.6159, 0.1501, 0.6467, 0.1501, 0.6467, 0.1215, 0.6452, 0.1215, 0.6452, 0.1454, 0.617, 0.1501, 0.6379, 0.1215, 0.6364, 0.1116, 0.6159, 0.1791, 0.6181, 0.185, 0.6413, 0.1501, 0.6379, 0.1454, 0.617, 0.185, 0.6501, 0.185, 0.6501, 0.1501, 0.6467, 0.1501, 0.6467, 0.1809, 0.5343, 0.1463, 0.5341, 0.1463, 0.5424, 0.1803, 0.5419, 0.185, 0.6501, 0.1501, 0.6467, 0.1501, 0.6379, 0.185, 0.6413, 0.1809, 0.5343, 0.1809, 0.5343, 0.1463, 0.5341, 0.1463, 0.5341, 0.1803, 0.5419, 0.1741, 0.5624, 0.1416, 0.5636, 0.1463, 0.5424, 0.1741, 0.5624, 0.1776, 0.5892, 0.1442, 0.5895, 0.1416, 0.5636, 0.1776, 0.5892, 0.1791, 0.6181, 0.1454, 0.617, 0.1442, 0.5895, 0.1109, 0.5898, 0.1116, 0.6159, 0.1454, 0.617, 0.1442, 0.5895, 0.1091, 0.5648, 0.1109, 0.5898, 0.1442, 0.5895, 0.1416, 0.5636, 0.1122, 0.5428, 0.1091, 0.5648, 0.1416, 0.5636, 0.1463, 0.5424, 0.1121, 0.5343, 0.1463, 0.5341, 0.1463, 0.5424, 0.1122, 0.5428, 0.1215, 0.6452, 0.1501, 0.6467, 0.1501, 0.6379, 0.1215, 0.6364, 0.1116, 0.6159, 0.1215, 0.6364, 0.1501, 0.6379, 0.1454, 0.617, 0.0321, 0.6114, 0.02861, 0.6382, 0.07933, 0.6381, 0.07787, 0.6148, 0.02861, 0.647, 0.07933, 0.6469, 0.07933, 0.6381, 0.02861, 0.6382, 0.04412, 0.535, 0.07793, 0.5344, 0.07817, 0.5433, 0.02939, 0.5384, 0.02939, 0.5384, 0.03714, 0.5656, 0.07661, 0.5659, 0.07817, 0.5433, 0.03714, 0.5656, 0.03481, 0.5869, 0.07748, 0.5901, 0.07661, 0.5659, 0.03481, 0.5869, 0.0321, 0.6114, 0.07787, 0.6148, 0.07748, 0.5901, 0.1109, 0.5898, 0.1116, 0.6159, 0.07787, 0.6148, 0.07748, 0.5901, 0.1091, 0.5648, 0.1109, 0.5898, 0.07748, 0.5901, 0.07661, 0.5659, 0.1122, 0.5428, 0.1091, 0.5648, 0.07661, 0.5659, 0.07817, 0.5433, 0.1121, 0.5343, 0.1121, 0.5343, 0.07793, 0.5344, 0.07793, 0.5344, 0.1215, 0.6452, 0.07933, 0.6469, 0.07933, 0.6381, 0.1215, 0.6364, 0.1121, 0.5343, 0.07793, 0.5344, 0.07817, 0.5433, 0.1122, 0.5428, 0.1215, 0.6452, 0.1215, 0.6452, 0.07933, 0.6469, 0.07933, 0.6469, 0.1116, 0.6159, 0.1215, 0.6364, 0.07933, 0.6381, 0.07787, 0.6148])
me_cube_009.materials.append(mat_material_002)
me_cube_009.update()
me_cylinder_002 = bpy.data.meshes.new('Cylinder.002')
me_cylinder_002.from_pydata([(-5.96e-09, 0.1264, -0.2), (-5.96e-09, 0.2, 0.7167), (0.08938, 0.08938, -0.2), (0.1414, 0.1414, 0.7167), (0.1264, 0.0, -0.2), (0.2, 0.0, 0.7167), (0.08938, -0.08938, -0.2), (0.1414, -0.1414, 0.7167), (-5.96e-09, -0.1264, -0.2), (-5.96e-09, -0.2, 0.7167), (-0.08938, -0.08938, -0.2), (-0.1414, -0.1414, 0.7167), (-0.1264, 0.0, -0.2), (-0.2, 0.0, 0.7167), (-0.08938, 0.08938, -0.2), (-0.1414, 0.1414, 0.7167), (0.08655, 0.08655, 0.8068), (-6.539e-09, 0.1224, 0.8068), (0.1224, 0.0, 0.8068), (0.08655, -0.08655, 0.8068), (-6.539e-09, -0.1224, 0.8068), (-0.08655, -0.08655, 0.8068), (-0.1224, 0.0, 0.8068), (-0.08655, 0.08655, 0.8068), (0.06158, 0.06158, 0.8244), (-8.414e-09, 0.08709, 0.8244), (0.08709, 2.687e-10, 0.8244), (0.06158, -0.06158, 0.8244), (-8.414e-09, -0.08709, 0.8244), (-0.06158, -0.06158, 0.8244), (-0.08709, 2.687e-10, 0.8244), (-0.06158, 0.06158, 0.8244), (0.06158, 0.06158, 1.155), (-8.414e-09, 0.08709, 1.155), (0.08709, 2.687e-10, 1.155), (0.06158, -0.06158, 1.155), (-8.414e-09, -0.08709, 1.155), (-0.06158, -0.06158, 1.155), (-0.08709, 2.687e-10, 1.155), (-0.06158, 0.06158, 1.155), (-5.613e-09, 1.164e-09, 1.167), (-5.96e-09, 0.2, -0.2), (0.1414, 0.1414, -0.2), (0.2, 0.0, -0.2), (0.1414, -0.1414, -0.2), (-5.96e-09, -0.2, -0.2), (-0.1414, -0.1414, -0.2), (-0.2, 0.0, -0.2), (-0.1414, 0.1414, -0.2), (-7.216e-09, 0.1264, -0.1848), (0.08938, 0.08938, -0.1848), (0.1264, 0.0, -0.1848), (0.08938, -0.08938, -0.1848), (-7.216e-09, -0.1264, -0.1848), (-0.08938, -0.08938, -0.1848), (-0.1264, 0.0, -0.1848), (-0.08938, 0.08938, -0.1848)], [], [(41, 1, 3, 42), (42, 3, 5, 43), (43, 5, 7, 44), (44, 7, 9, 45), (45, 9, 11, 46), (46, 11, 13, 47), (9, 7, 19, 20), (47, 13, 15, 48), (48, 15, 1, 41), (4, 6, 52, 51), (17, 23, 31, 25), (15, 13, 22, 23), (5, 3, 16, 18), (11, 9, 20, 21), (1, 15, 23, 17), (3, 1, 17, 16), (7, 5, 18, 19), (13, 11, 21, 22), (25, 31, 39, 33), (22, 21, 29, 30), (20, 19, 27, 28), (18, 16, 24, 26), (23, 22, 30, 31), (21, 20, 28, 29), (19, 18, 26, 27), (16, 17, 25, 24), (37, 36, 40), (30, 29, 37, 38), (28, 27, 35, 36), (26, 24, 32, 34), (31, 30, 38, 39), (29, 28, 36, 37), (27, 26, 34, 35), (24, 25, 33, 32), (35, 34, 40), (32, 33, 40), (33, 39, 40), (38, 37, 40), (36, 35, 40), (34, 32, 40), (39, 38, 40), (2, 0, 41, 42), (4, 2, 42, 43), (6, 4, 43, 44), (8, 6, 44, 45), (10, 8, 45, 46), (12, 10, 46, 47), (14, 12, 47, 48), (0, 14, 48, 41), (49, 50, 51, 52, 53, 54, 55, 56), (0, 2, 50, 49), (14, 0, 49, 56), (10, 12, 55, 54), (6, 8, 53, 52), (2, 4, 51, 50), (12, 14, 56, 55), (8, 10, 54, 53)])
me_cylinder_002.polygons.foreach_set('use_smooth', [True] * 57)
_uv = me_cylinder_002.uv_layers.new(name='UVMap')
_uv.uv.foreach_set('vector', [0.03039, 0.6785, 0.03039, 0.7917, 0.04427, 0.7917, 0.04427, 0.6793, 0.04427, 0.6793, 0.04427, 0.7917, 0.05002, 0.7917, 0.05002, 0.6815, 0.05002, 0.6815, 0.05002, 0.7917, 0.04427, 0.7917, 0.04427, 0.6793, 0.04427, 0.6793, 0.04427, 0.7917, 0.03039, 0.7917, 0.03039, 0.6785, 0.03039, 0.6785, 0.03039, 0.7917, 0.0165, 0.7917, 0.0165, 0.6793, 0.0165, 0.6793, 0.0165, 0.7917, 0.01075, 0.7917, 0.01075, 0.6815, 0.03039, 0.7917, 0.04427, 0.7917, 0.03889, 0.8038, 0.03039, 0.8038, 0.01075, 0.6815, 0.01075, 0.7917, 0.0165, 0.7917, 0.0165, 0.6793, 0.0165, 0.6793, 0.0165, 0.7917, 0.03039, 0.7917, 0.03039, 0.6785, 0.0428, 0.6793, 0.03916, 0.6785, 0.03916, 0.6801, 0.0428, 0.6808, 0.03039, 0.8038, 0.02189, 0.8038, 0.02522, 0.8056, 0.03039, 0.8056, 0.0165, 0.7917, 0.01075, 0.7917, 0.01837, 0.8038, 0.02189, 0.8038, 0.05002, 0.7917, 0.04427, 0.7917, 0.03889, 0.8038, 0.04241, 0.8038, 0.0165, 0.7917, 0.03039, 0.7917, 0.03039, 0.8038, 0.02189, 0.8038, 0.03039, 0.7917, 0.0165, 0.7917, 0.02189, 0.8038, 0.03039, 0.8038, 0.04427, 0.7917, 0.03039, 0.7917, 0.03039, 0.8038, 0.03889, 0.8038, 0.04427, 0.7917, 0.05002, 0.7917, 0.04241, 0.8038, 0.03889, 0.8038, 0.01075, 0.7917, 0.0165, 0.7917, 0.02189, 0.8038, 0.01837, 0.8038, 0.03039, 0.8056, 0.02522, 0.8056, 0.02522, 0.8563, 0.03039, 0.8563, 0.01837, 0.8038, 0.02189, 0.8038, 0.02522, 0.8056, 0.02308, 0.8056, 0.03039, 0.8038, 0.03889, 0.8038, 0.03556, 0.8056, 0.03039, 0.8056, 0.04241, 0.8038, 0.03889, 0.8038, 0.03556, 0.8056, 0.0377, 0.8056, 0.02189, 0.8038, 0.01837, 0.8038, 0.02308, 0.8056, 0.02522, 0.8056, 0.02189, 0.8038, 0.03039, 0.8038, 0.03039, 0.8056, 0.02522, 0.8056, 0.03889, 0.8038, 0.04241, 0.8038, 0.0377, 0.8056, 0.03556, 0.8056, 0.03889, 0.8038, 0.03039, 0.8038, 0.03039, 0.8056, 0.03556, 0.8056, 0.02522, 0.8563, 0.03039, 0.8563, 0.03039, 0.8576, 0.02308, 0.8056, 0.02522, 0.8056, 0.02522, 0.8563, 0.02308, 0.8563, 0.03039, 0.8056, 0.03556, 0.8056, 0.03556, 0.8563, 0.03039, 0.8563, 0.0377, 0.8056, 0.03556, 0.8056, 0.03556, 0.8563, 0.0377, 0.8563, 0.02522, 0.8056, 0.02308, 0.8056, 0.02308, 0.8563, 0.02522, 0.8563, 0.02522, 0.8056, 0.03039, 0.8056, 0.03039, 0.8563, 0.02522, 0.8563, 0.03556, 0.8056, 0.0377, 0.8056, 0.0377, 0.8563, 0.03556, 0.8563, 0.03556, 0.8056, 0.03039, 0.8056, 0.03039, 0.8563, 0.03556, 0.8563, 0.03556, 0.8563, 0.0377, 0.8563, 0.03039, 0.8576, 0.03556, 0.8563, 0.03039, 0.8563, 0.03039, 0.8576, 0.03039, 0.8563, 0.02522, 0.8563, 0.03039, 0.8576, 0.02308, 0.8563, 0.02522, 0.8563, 0.03039, 0.8576, 0.03039, 0.8563, 0.03556, 0.8563, 0.03039, 0.8576, 0.0377, 0.8563, 0.03556, 0.8563, 0.03039, 0.8576, 0.02522, 0.8563, 0.02308, 0.8563, 0.03039, 0.8576, 0.03916, 0.6785, 0.03039, 0.6785, 0.03039, 0.6785, 0.04427, 0.6793, 0.0428, 0.6793, 0.03916, 0.6785, 0.04427, 0.6793, 0.05002, 0.6815, 0.03916, 0.6785, 0.0428, 0.6793, 0.05002, 0.6815, 0.04427, 0.6793, 0.03039, 0.6785, 0.03916, 0.6785, 0.04427, 0.6793, 0.03039, 0.6785, 0.02161, 0.6785, 0.03039, 0.6785, 0.03039, 0.6785, 0.0165, 0.6793, 0.01798, 0.6793, 0.02161, 0.6785, 0.0165, 0.6793, 0.01075, 0.6815, 0.02161, 0.6785, 0.01798, 0.6793, 0.01075, 0.6815, 0.0165, 0.6793, 0.03039, 0.6785, 0.02161, 0.6785, 0.0165, 0.6793, 0.03039, 0.6785, 0.03039, 0.6801, 0.03916, 0.6801, 0.0428, 0.6808, 0.03916, 0.6801, 0.03039, 0.6801, 0.02161, 0.6801, 0.01798, 0.6808, 0.02161, 0.6801, 0.03039, 0.6785, 0.03916, 0.6785, 0.03916, 0.6801, 0.03039, 0.6801, 0.02161, 0.6785, 0.03039, 0.6785, 0.03039, 0.6801, 0.02161, 0.6801, 0.02161, 0.6785, 0.01798, 0.6793, 0.01798, 0.6808, 0.02161, 0.6801, 0.03916, 0.6785, 0.03039, 0.6785, 0.03039, 0.6801, 0.03916, 0.6801, 0.03916, 0.6785, 0.0428, 0.6793, 0.0428, 0.6808, 0.03916, 0.6801, 0.01798, 0.6793, 0.02161, 0.6785, 0.02161, 0.6801, 0.01798, 0.6808, 0.03039, 0.6785, 0.02161, 0.6785, 0.02161, 0.6801, 0.03039, 0.6801])
me_cylinder_002.materials.append(mat_material_002)
me_cylinder_002.update()
me_cylinder_003 = bpy.data.meshes.new('Cylinder.003')
me_cylinder_003.from_pydata([(-5.96e-09, 0.1264, -0.2), (-5.96e-09, 0.2, 0.7167), (0.08938, 0.08938, -0.2), (0.1414, 0.1414, 0.7167), (0.1264, 0.0, -0.2), (0.2, 0.0, 0.7167), (0.08938, -0.08938, -0.2), (0.1414, -0.1414, 0.7167), (-5.96e-09, -0.1264, -0.2), (-5.96e-09, -0.2, 0.7167), (-0.08938, -0.08938, -0.2), (-0.1414, -0.1414, 0.7167), (-0.1264, 0.0, -0.2), (-0.2, 0.0, 0.7167), (-0.08938, 0.08938, -0.2), (-0.1414, 0.1414, 0.7167), (0.08655, 0.08655, 0.8068), (-6.539e-09, 0.1224, 0.8068), (0.1224, 0.0, 0.8068), (0.08655, -0.08655, 0.8068), (-6.539e-09, -0.1224, 0.8068), (-0.08655, -0.08655, 0.8068), (-0.1224, 0.0, 0.8068), (-0.08655, 0.08655, 0.8068), (0.06158, 0.06158, 0.8244), (-8.414e-09, 0.08709, 0.8244), (0.08709, 2.687e-10, 0.8244), (0.06158, -0.06158, 0.8244), (-8.414e-09, -0.08709, 0.8244), (-0.06158, -0.06158, 0.8244), (-0.08709, 2.687e-10, 0.8244), (-0.06158, 0.06158, 0.8244), (0.06158, 0.06158, 1.155), (-8.414e-09, 0.08709, 1.155), (0.08709, 2.687e-10, 1.155), (0.06158, -0.06158, 1.155), (-8.414e-09, -0.08709, 1.155), (-0.06158, -0.06158, 1.155), (-0.08709, 2.687e-10, 1.155), (-0.06158, 0.06158, 1.155), (-5.613e-09, 1.164e-09, 1.167), (-5.96e-09, 0.2, -0.2), (0.1414, 0.1414, -0.2), (0.2, 0.0, -0.2), (0.1414, -0.1414, -0.2), (-5.96e-09, -0.2, -0.2), (-0.1414, -0.1414, -0.2), (-0.2, 0.0, -0.2), (-0.1414, 0.1414, -0.2), (-7.216e-09, 0.1264, -0.1848), (0.08938, 0.08938, -0.1848), (0.1264, 0.0, -0.1848), (0.08938, -0.08938, -0.1848), (-7.216e-09, -0.1264, -0.1848), (-0.08938, -0.08938, -0.1848), (-0.1264, 0.0, -0.1848), (-0.08938, 0.08938, -0.1848)], [], [(41, 1, 3, 42), (42, 3, 5, 43), (43, 5, 7, 44), (44, 7, 9, 45), (45, 9, 11, 46), (46, 11, 13, 47), (9, 7, 19, 20), (47, 13, 15, 48), (48, 15, 1, 41), (4, 6, 52, 51), (17, 23, 31, 25), (15, 13, 22, 23), (5, 3, 16, 18), (11, 9, 20, 21), (1, 15, 23, 17), (3, 1, 17, 16), (7, 5, 18, 19), (13, 11, 21, 22), (25, 31, 39, 33), (22, 21, 29, 30), (20, 19, 27, 28), (18, 16, 24, 26), (23, 22, 30, 31), (21, 20, 28, 29), (19, 18, 26, 27), (16, 17, 25, 24), (37, 36, 40), (30, 29, 37, 38), (28, 27, 35, 36), (26, 24, 32, 34), (31, 30, 38, 39), (29, 28, 36, 37), (27, 26, 34, 35), (24, 25, 33, 32), (35, 34, 40), (32, 33, 40), (33, 39, 40), (38, 37, 40), (36, 35, 40), (34, 32, 40), (39, 38, 40), (2, 0, 41, 42), (4, 2, 42, 43), (6, 4, 43, 44), (8, 6, 44, 45), (10, 8, 45, 46), (12, 10, 46, 47), (14, 12, 47, 48), (0, 14, 48, 41), (49, 50, 51, 52, 53, 54, 55, 56), (0, 2, 50, 49), (14, 0, 49, 56), (10, 12, 55, 54), (6, 8, 53, 52), (2, 4, 51, 50), (12, 14, 56, 55), (8, 10, 54, 53)])
me_cylinder_003.polygons.foreach_set('use_smooth', [True] * 57)
_uv = me_cylinder_003.uv_layers.new(name='UVMap')
_uv.uv.foreach_set('vector', [0.07751, 0.6785, 0.07751, 0.7917, 0.09139, 0.7917, 0.09139, 0.6793, 0.09139, 0.6793, 0.09139, 0.7917, 0.09714, 0.7917, 0.09714, 0.6815, 0.09714, 0.6815, 0.09714, 0.7917, 0.09139, 0.7917, 0.09139, 0.6793, 0.09139, 0.6793, 0.09139, 0.7917, 0.07751, 0.7917, 0.07751, 0.6785, 0.07751, 0.6785, 0.07751, 0.7917, 0.06362, 0.7917, 0.06362, 0.6793, 0.06362, 0.6793, 0.06362, 0.7917, 0.05787, 0.7917, 0.05787, 0.6815, 0.07751, 0.7917, 0.09139, 0.7917, 0.086, 0.8038, 0.07751, 0.8038, 0.05787, 0.6815, 0.05787, 0.7917, 0.06362, 0.7917, 0.06362, 0.6793, 0.06362, 0.6793, 0.06362, 0.7917, 0.07751, 0.7917, 0.07751, 0.6785, 0.08992, 0.6793, 0.08628, 0.6785, 0.08628, 0.6801, 0.08992, 0.6808, 0.07751, 0.8038, 0.06901, 0.8038, 0.07234, 0.8056, 0.07751, 0.8056, 0.06362, 0.7917, 0.05787, 0.7917, 0.06549, 0.8038, 0.06901, 0.8038, 0.09714, 0.7917, 0.09139, 0.7917, 0.086, 0.8038, 0.08952, 0.8038, 0.06362, 0.7917, 0.07751, 0.7917, 0.07751, 0.8038, 0.06901, 0.8038, 0.07751, 0.7917, 0.06362, 0.7917, 0.06901, 0.8038, 0.07751, 0.8038, 0.09139, 0.7917, 0.07751, 0.7917, 0.07751, 0.8038, 0.086, 0.8038, 0.09139, 0.7917, 0.09714, 0.7917, 0.08952, 0.8038, 0.086, 0.8038, 0.05787, 0.7917, 0.06362, 0.7917, 0.06901, 0.8038, 0.06549, 0.8038, 0.07751, 0.8056, 0.07234, 0.8056, 0.07234, 0.8563, 0.07751, 0.8563, 0.06549, 0.8038, 0.06901, 0.8038, 0.07234, 0.8056, 0.0702, 0.8056, 0.07751, 0.8038, 0.086, 0.8038, 0.08268, 0.8056, 0.07751, 0.8056, 0.08952, 0.8038, 0.086, 0.8038, 0.08268, 0.8056, 0.08482, 0.8056, 0.06901, 0.8038, 0.06549, 0.8038, 0.0702, 0.8056, 0.07234, 0.8056, 0.06901, 0.8038, 0.07751, 0.8038, 0.07751, 0.8056, 0.07234, 0.8056, 0.086, 0.8038, 0.08952, 0.8038, 0.08482, 0.8056, 0.08268, 0.8056, 0.086, 0.8038, 0.07751, 0.8038, 0.07751, 0.8056, 0.08268, 0.8056, 0.07234, 0.8563, 0.07751, 0.8563, 0.07751, 0.8576, 0.0702, 0.8056, 0.07234, 0.8056, 0.07234, 0.8563, 0.0702, 0.8563, 0.07751, 0.8056, 0.08268, 0.8056, 0.08268, 0.8563, 0.07751, 0.8563, 0.08482, 0.8056, 0.08268, 0.8056, 0.08268, 0.8563, 0.08482, 0.8563, 0.07234, 0.8056, 0.0702, 0.8056, 0.0702, 0.8563, 0.07234, 0.8563, 0.07234, 0.8056, 0.07751, 0.8056, 0.07751, 0.8563, 0.07234, 0.8563, 0.08268, 0.8056, 0.08482, 0.8056, 0.08482, 0.8563, 0.08268, 0.8563, 0.08268, 0.8056, 0.07751, 0.8056, 0.07751, 0.8563, 0.08268, 0.8563, 0.08268, 0.8563, 0.08482, 0.8563, 0.07751, 0.8576, 0.08268, 0.8563, 0.07751, 0.8563, 0.07751, 0.8576, 0.07751, 0.8563, 0.07234, 0.8563, 0.07751, 0.8576, 0.0702, 0.8563, 0.07234, 0.8563, 0.07751, 0.8576, 0.07751, 0.8563, 0.08268, 0.8563, 0.07751, 0.8576, 0.08482, 0.8563, 0.08268, 0.8563, 0.07751, 0.8576, 0.07234, 0.8563, 0.0702, 0.8563, 0.07751, 0.8576, 0.08628, 0.6785, 0.07751, 0.6785, 0.07751, 0.6785, 0.09139, 0.6793, 0.08992, 0.6793, 0.08628, 0.6785, 0.09139, 0.6793, 0.09714, 0.6815, 0.08628, 0.6785, 0.08992, 0.6793, 0.09714, 0.6815, 0.09139, 0.6793, 0.07751, 0.6785, 0.08628, 0.6785, 0.09139, 0.6793, 0.07751, 0.6785, 0.06873, 0.6785, 0.07751, 0.6785, 0.07751, 0.6785, 0.06362, 0.6793, 0.06509, 0.6793, 0.06873, 0.6785, 0.06362, 0.6793, 0.05787, 0.6815, 0.06873, 0.6785, 0.06509, 0.6793, 0.05787, 0.6815, 0.06362, 0.6793, 0.07751, 0.6785, 0.06873, 0.6785, 0.06362, 0.6793, 0.07751, 0.6785, 0.07751, 0.6801, 0.08628, 0.6801, 0.08992, 0.6808, 0.08628, 0.6801, 0.07751, 0.6801, 0.06873, 0.6801, 0.06509, 0.6808, 0.06873, 0.6801, 0.07751, 0.6785, 0.08628, 0.6785, 0.08628, 0.6801, 0.07751, 0.6801, 0.06873, 0.6785, 0.07751, 0.6785, 0.07751, 0.6801, 0.06873, 0.6801, 0.06873, 0.6785, 0.06509, 0.6793, 0.06509, 0.6808, 0.06873, 0.6801, 0.08628, 0.6785, 0.07751, 0.6785, 0.07751, 0.6801, 0.08628, 0.6801, 0.08628, 0.6785, 0.08992, 0.6793, 0.08992, 0.6808, 0.08628, 0.6801, 0.06509, 0.6793, 0.06873, 0.6785, 0.06873, 0.6801, 0.06509, 0.6808, 0.07751, 0.6785, 0.06873, 0.6785, 0.06873, 0.6801, 0.07751, 0.6801])
me_cylinder_003.materials.append(mat_material_002)
me_cylinder_003.update()
me_cylinder_004 = bpy.data.meshes.new('Cylinder.004')
me_cylinder_004.from_pydata([(-5.96e-09, 0.1264, -0.2), (-5.96e-09, 0.2, 0.7167), (0.08938, 0.08938, -0.2), (0.1414, 0.1414, 0.7167), (0.1264, 0.0, -0.2), (0.2, 0.0, 0.7167), (0.08938, -0.08938, -0.2), (0.1414, -0.1414, 0.7167), (-5.96e-09, -0.1264, -0.2), (-5.96e-09, -0.2, 0.7167), (-0.08938, -0.08938, -0.2), (-0.1414, -0.1414, 0.7167), (-0.1264, 0.0, -0.2), (-0.2, 0.0, 0.7167), (-0.08938, 0.08938, -0.2), (-0.1414, 0.1414, 0.7167), (0.08655, 0.08655, 0.8068), (-6.539e-09, 0.1224, 0.8068), (0.1224, 0.0, 0.8068), (0.08655, -0.08655, 0.8068), (-6.539e-09, -0.1224, 0.8068), (-0.08655, -0.08655, 0.8068), (-0.1224, 0.0, 0.8068), (-0.08655, 0.08655, 0.8068), (0.06158, 0.06158, 0.8244), (-8.414e-09, 0.08709, 0.8244), (0.08709, 2.687e-10, 0.8244), (0.06158, -0.06158, 0.8244), (-8.414e-09, -0.08709, 0.8244), (-0.06158, -0.06158, 0.8244), (-0.08709, 2.687e-10, 0.8244), (-0.06158, 0.06158, 0.8244), (0.06158, 0.06158, 1.155), (-8.414e-09, 0.08709, 1.155), (0.08709, 2.687e-10, 1.155), (0.06158, -0.06158, 1.155), (-8.414e-09, -0.08709, 1.155), (-0.06158, -0.06158, 1.155), (-0.08709, 2.687e-10, 1.155), (-0.06158, 0.06158, 1.155), (-5.613e-09, 1.164e-09, 1.167), (-5.96e-09, 0.2, -0.2), (0.1414, 0.1414, -0.2), (0.2, 0.0, -0.2), (0.1414, -0.1414, -0.2), (-5.96e-09, -0.2, -0.2), (-0.1414, -0.1414, -0.2), (-0.2, 0.0, -0.2), (-0.1414, 0.1414, -0.2), (-7.216e-09, 0.1264, -0.1848), (0.08938, 0.08938, -0.1848), (0.1264, 0.0, -0.1848), (0.08938, -0.08938, -0.1848), (-7.216e-09, -0.1264, -0.1848), (-0.08938, -0.08938, -0.1848), (-0.1264, 0.0, -0.1848), (-0.08938, 0.08938, -0.1848)], [], [(41, 1, 3, 42), (42, 3, 5, 43), (43, 5, 7, 44), (44, 7, 9, 45), (45, 9, 11, 46), (46, 11, 13, 47), (9, 7, 19, 20), (47, 13, 15, 48), (48, 15, 1, 41), (4, 6, 52, 51), (17, 23, 31, 25), (15, 13, 22, 23), (5, 3, 16, 18), (11, 9, 20, 21), (1, 15, 23, 17), (3, 1, 17, 16), (7, 5, 18, 19), (13, 11, 21, 22), (25, 31, 39, 33), (22, 21, 29, 30), (20, 19, 27, 28), (18, 16, 24, 26), (23, 22, 30, 31), (21, 20, 28, 29), (19, 18, 26, 27), (16, 17, 25, 24), (37, 36, 40), (30, 29, 37, 38), (28, 27, 35, 36), (26, 24, 32, 34), (31, 30, 38, 39), (29, 28, 36, 37), (27, 26, 34, 35), (24, 25, 33, 32), (35, 34, 40), (32, 33, 40), (33, 39, 40), (38, 37, 40), (36, 35, 40), (34, 32, 40), (39, 38, 40), (2, 0, 41, 42), (4, 2, 42, 43), (6, 4, 43, 44), (8, 6, 44, 45), (10, 8, 45, 46), (12, 10, 46, 47), (14, 12, 47, 48), (0, 14, 48, 41), (49, 50, 51, 52, 53, 54, 55, 56), (0, 2, 50, 49), (14, 0, 49, 56), (10, 12, 55, 54), (6, 8, 53, 52), (2, 4, 51, 50), (12, 14, 56, 55), (8, 10, 54, 53)])
me_cylinder_004.polygons.foreach_set('use_smooth', [True] * 57)
_uv = me_cylinder_004.uv_layers.new(name='UVMap')
_uv.uv.foreach_set('vector', [0.1256, 0.6785, 0.1256, 0.7917, 0.1394, 0.7917, 0.1394, 0.6793, 0.1394, 0.6793, 0.1394, 0.7917, 0.1452, 0.7917, 0.1452, 0.6815, 0.1452, 0.6815, 0.1452, 0.7917, 0.1394, 0.7917, 0.1394, 0.6793, 0.1394, 0.6793, 0.1394, 0.7917, 0.1256, 0.7917, 0.1256, 0.6785, 0.1256, 0.6785, 0.1256, 0.7917, 0.1117, 0.7917, 0.1117, 0.6793, 0.1117, 0.6793, 0.1117, 0.7917, 0.1059, 0.7917, 0.1059, 0.6815, 0.1256, 0.7917, 0.1394, 0.7917, 0.1341, 0.8038, 0.1256, 0.8038, 0.1059, 0.6815, 0.1059, 0.7917, 0.1117, 0.7917, 0.1117, 0.6793, 0.1117, 0.6793, 0.1117, 0.7917, 0.1256, 0.7917, 0.1256, 0.6785, 0.138, 0.6793, 0.1343, 0.6785, 0.1343, 0.6801, 0.138, 0.6808, 0.1256, 0.8038, 0.1171, 0.8038, 0.1204, 0.8056, 0.1256, 0.8056, 0.1117, 0.7917, 0.1059, 0.7917, 0.1135, 0.8038, 0.1171, 0.8038, 0.1452, 0.7917, 0.1394, 0.7917, 0.1341, 0.8038, 0.1376, 0.8038, 0.1117, 0.7917, 0.1256, 0.7917, 0.1256, 0.8038, 0.1171, 0.8038, 0.1256, 0.7917, 0.1117, 0.7917, 0.1171, 0.8038, 0.1256, 0.8038, 0.1394, 0.7917, 0.1256, 0.7917, 0.1256, 0.8038, 0.1341, 0.8038, 0.1394, 0.7917, 0.1452, 0.7917, 0.1376, 0.8038, 0.1341, 0.8038, 0.1059, 0.7917, 0.1117, 0.7917, 0.1171, 0.8038, 0.1135, 0.8038, 0.1256, 0.8056, 0.1204, 0.8056, 0.1204, 0.8563, 0.1256, 0.8563, 0.1135, 0.8038, 0.1171, 0.8038, 0.1204, 0.8056, 0.1183, 0.8056, 0.1256, 0.8038, 0.1341, 0.8038, 0.1307, 0.8056, 0.1256, 0.8056, 0.1376, 0.8038, 0.1341, 0.8038, 0.1307, 0.8056, 0.1329, 0.8056, 0.1171, 0.8038, 0.1135, 0.8038, 0.1183, 0.8056, 0.1204, 0.8056, 0.1171, 0.8038, 0.1256, 0.8038, 0.1256, 0.8056, 0.1204, 0.8056, 0.1341, 0.8038, 0.1376, 0.8038, 0.1329, 0.8056, 0.1307, 0.8056, 0.1341, 0.8038, 0.1256, 0.8038, 0.1256, 0.8056, 0.1307, 0.8056, 0.1204, 0.8563, 0.1256, 0.8563, 0.1256, 0.8576, 0.1183, 0.8056, 0.1204, 0.8056, 0.1204, 0.8563, 0.1183, 0.8563, 0.1256, 0.8056, 0.1307, 0.8056, 0.1307, 0.8563, 0.1256, 0.8563, 0.1329, 0.8056, 0.1307, 0.8056, 0.1307, 0.8563, 0.1329, 0.8563, 0.1204, 0.8056, 0.1183, 0.8056, 0.1183, 0.8563, 0.1204, 0.8563, 0.1204, 0.8056, 0.1256, 0.8056, 0.1256, 0.8563, 0.1204, 0.8563, 0.1307, 0.8056, 0.1329, 0.8056, 0.1329, 0.8563, 0.1307, 0.8563, 0.1307, 0.8056, 0.1256, 0.8056, 0.1256, 0.8563, 0.1307, 0.8563, 0.1307, 0.8563, 0.1329, 0.8563, 0.1256, 0.8576, 0.1307, 0.8563, 0.1256, 0.8563, 0.1256, 0.8576, 0.1256, 0.8563, 0.1204, 0.8563, 0.1256, 0.8576, 0.1183, 0.8563, 0.1204, 0.8563, 0.1256, 0.8576, 0.1256, 0.8563, 0.1307, 0.8563, 0.1256, 0.8576, 0.1329, 0.8563, 0.1307, 0.8563, 0.1256, 0.8576, 0.1204, 0.8563, 0.1183, 0.8563, 0.1256, 0.8576, 0.1343, 0.6785, 0.1256, 0.6785, 0.1256, 0.6785, 0.1394, 0.6793, 0.138, 0.6793, 0.1343, 0.6785, 0.1394, 0.6793, 0.1452, 0.6815, 0.1343, 0.6785, 0.138, 0.6793, 0.1452, 0.6815, 0.1394, 0.6793, 0.1256, 0.6785, 0.1343, 0.6785, 0.1394, 0.6793, 0.1256, 0.6785, 0.1168, 0.6785, 0.1256, 0.6785, 0.1256, 0.6785, 0.1117, 0.6793, 0.1132, 0.6793, 0.1168, 0.6785, 0.1117, 0.6793, 0.1059, 0.6815, 0.1168, 0.6785, 0.1132, 0.6793, 0.1059, 0.6815, 0.1117, 0.6793, 0.1256, 0.6785, 0.1168, 0.6785, 0.1117, 0.6793, 0.1256, 0.6785, 0.1256, 0.6801, 0.1343, 0.6801, 0.138, 0.6808, 0.1343, 0.6801, 0.1256, 0.6801, 0.1168, 0.6801, 0.1132, 0.6808, 0.1168, 0.6801, 0.1256, 0.6785, 0.1343, 0.6785, 0.1343, 0.6801, 0.1256, 0.6801, 0.1168, 0.6785, 0.1256, 0.6785, 0.1256, 0.6801, 0.1168, 0.6801, 0.1168, 0.6785, 0.1132, 0.6793, 0.1132, 0.6808, 0.1168, 0.6801, 0.1343, 0.6785, 0.1256, 0.6785, 0.1256, 0.6801, 0.1343, 0.6801, 0.1343, 0.6785, 0.138, 0.6793, 0.138, 0.6808, 0.1343, 0.6801, 0.1132, 0.6793, 0.1168, 0.6785, 0.1168, 0.6801, 0.1132, 0.6808, 0.1256, 0.6785, 0.1168, 0.6785, 0.1168, 0.6801, 0.1256, 0.6801])
me_cylinder_004.materials.append(mat_material_002)
me_cylinder_004.update()
me_cylinder_005 = bpy.data.meshes.new('Cylinder.005')
me_cylinder_005.from_pydata([(-5.96e-09, 0.1264, -0.2), (-5.96e-09, 0.2, 0.7167), (0.08938, 0.08938, -0.2), (0.1414, 0.1414, 0.7167), (0.1264, 0.0, -0.2), (0.2, 0.0, 0.7167), (0.08938, -0.08938, -0.2), (0.1414, -0.1414, 0.7167), (-5.96e-09, -0.1264, -0.2), (-5.96e-09, -0.2, 0.7167), (-0.08938, -0.08938, -0.2), (-0.1414, -0.1414, 0.7167), (-0.1264, 0.0, -0.2), (-0.2, 0.0, 0.7167), (-0.08938, 0.08938, -0.2), (-0.1414, 0.1414, 0.7167), (0.08655, 0.08655, 0.8068), (-6.539e-09, 0.1224, 0.8068), (0.1224, 0.0, 0.8068), (0.08655, -0.08655, 0.8068), (-6.539e-09, -0.1224, 0.8068), (-0.08655, -0.08655, 0.8068), (-0.1224, 0.0, 0.8068), (-0.08655, 0.08655, 0.8068), (0.06158, 0.06158, 0.8244), (-8.414e-09, 0.08709, 0.8244), (0.08709, 2.687e-10, 0.8244), (0.06158, -0.06158, 0.8244), (-8.414e-09, -0.08709, 0.8244), (-0.06158, -0.06158, 0.8244), (-0.08709, 2.687e-10, 0.8244), (-0.06158, 0.06158, 0.8244), (0.06158, 0.06158, 1.155), (-8.414e-09, 0.08709, 1.155), (0.08709, 2.687e-10, 1.155), (0.06158, -0.06158, 1.155), (-8.414e-09, -0.08709, 1.155), (-0.06158, -0.06158, 1.155), (-0.08709, 2.687e-10, 1.155), (-0.06158, 0.06158, 1.155), (-5.613e-09, 1.164e-09, 1.167), (-5.96e-09, 0.2, -0.2), (0.1414, 0.1414, -0.2), (0.2, 0.0, -0.2), (0.1414, -0.1414, -0.2), (-5.96e-09, -0.2, -0.2), (-0.1414, -0.1414, -0.2), (-0.2, 0.0, -0.2), (-0.1414, 0.1414, -0.2), (-7.216e-09, 0.1264, -0.1848), (0.08938, 0.08938, -0.1848), (0.1264, 0.0, -0.1848), (0.08938, -0.08938, -0.1848), (-7.216e-09, -0.1264, -0.1848), (-0.08938, -0.08938, -0.1848), (-0.1264, 0.0, -0.1848), (-0.08938, 0.08938, -0.1848)], [], [(41, 1, 3, 42), (42, 3, 5, 43), (43, 5, 7, 44), (44, 7, 9, 45), (45, 9, 11, 46), (46, 11, 13, 47), (9, 7, 19, 20), (47, 13, 15, 48), (48, 15, 1, 41), (4, 6, 52, 51), (17, 23, 31, 25), (15, 13, 22, 23), (5, 3, 16, 18), (11, 9, 20, 21), (1, 15, 23, 17), (3, 1, 17, 16), (7, 5, 18, 19), (13, 11, 21, 22), (25, 31, 39, 33), (22, 21, 29, 30), (20, 19, 27, 28), (18, 16, 24, 26), (23, 22, 30, 31), (21, 20, 28, 29), (19, 18, 26, 27), (16, 17, 25, 24), (37, 36, 40), (30, 29, 37, 38), (28, 27, 35, 36), (26, 24, 32, 34), (31, 30, 38, 39), (29, 28, 36, 37), (27, 26, 34, 35), (24, 25, 33, 32), (35, 34, 40), (32, 33, 40), (33, 39, 40), (38, 37, 40), (36, 35, 40), (34, 32, 40), (39, 38, 40), (2, 0, 41, 42), (4, 2, 42, 43), (6, 4, 43, 44), (8, 6, 44, 45), (10, 8, 45, 46), (12, 10, 46, 47), (14, 12, 47, 48), (0, 14, 48, 41), (49, 50, 51, 52, 53, 54, 55, 56), (0, 2, 50, 49), (14, 0, 49, 56), (10, 12, 55, 54), (6, 8, 53, 52), (2, 4, 51, 50), (12, 14, 56, 55), (8, 10, 54, 53)])
me_cylinder_005.polygons.foreach_set('use_smooth', [True] * 57)
_uv = me_cylinder_005.uv_layers.new(name='UVMap')
_uv.uv.foreach_set('vector', [0.1728, 0.6785, 0.1728, 0.7917, 0.1867, 0.7917, 0.1867, 0.6793, 0.1867, 0.6793, 0.1867, 0.7917, 0.1925, 0.7917, 0.1925, 0.6815, 0.1925, 0.6815, 0.1925, 0.7917, 0.1867, 0.7917, 0.1867, 0.6793, 0.1867, 0.6793, 0.1867, 0.7917, 0.1728, 0.7917, 0.1728, 0.6785, 0.1728, 0.6785, 0.1728, 0.7917, 0.159, 0.7917, 0.159, 0.6793, 0.159, 0.6793, 0.159, 0.7917, 0.1532, 0.7917, 0.1532, 0.6815, 0.1728, 0.7917, 0.1867, 0.7917, 0.1813, 0.8038, 0.1728, 0.8038, 0.1532, 0.6815, 0.1532, 0.7917, 0.159, 0.7917, 0.159, 0.6793, 0.159, 0.6793, 0.159, 0.7917, 0.1728, 0.7917, 0.1728, 0.6785, 0.1853, 0.6793, 0.1816, 0.6785, 0.1816, 0.6801, 0.1853, 0.6808, 0.1728, 0.8038, 0.1643, 0.8038, 0.1677, 0.8056, 0.1728, 0.8056, 0.159, 0.7917, 0.1532, 0.7917, 0.1608, 0.8038, 0.1643, 0.8038, 0.1925, 0.7917, 0.1867, 0.7917, 0.1813, 0.8038, 0.1849, 0.8038, 0.159, 0.7917, 0.1728, 0.7917, 0.1728, 0.8038, 0.1643, 0.8038, 0.1728, 0.7917, 0.159, 0.7917, 0.1643, 0.8038, 0.1728, 0.8038, 0.1867, 0.7917, 0.1728, 0.7917, 0.1728, 0.8038, 0.1813, 0.8038, 0.1867, 0.7917, 0.1925, 0.7917, 0.1849, 0.8038, 0.1813, 0.8038, 0.1532, 0.7917, 0.159, 0.7917, 0.1643, 0.8038, 0.1608, 0.8038, 0.1728, 0.8056, 0.1677, 0.8056, 0.1677, 0.8563, 0.1728, 0.8563, 0.1608, 0.8038, 0.1643, 0.8038, 0.1677, 0.8056, 0.1655, 0.8056, 0.1728, 0.8038, 0.1813, 0.8038, 0.178, 0.8056, 0.1728, 0.8056, 0.1849, 0.8038, 0.1813, 0.8038, 0.178, 0.8056, 0.1802, 0.8056, 0.1643, 0.8038, 0.1608, 0.8038, 0.1655, 0.8056, 0.1677, 0.8056, 0.1643, 0.8038, 0.1728, 0.8038, 0.1728, 0.8056, 0.1677, 0.8056, 0.1813, 0.8038, 0.1849, 0.8038, 0.1802, 0.8056, 0.178, 0.8056, 0.1813, 0.8038, 0.1728, 0.8038, 0.1728, 0.8056, 0.178, 0.8056, 0.1677, 0.8563, 0.1728, 0.8563, 0.1728, 0.8576, 0.1655, 0.8056, 0.1677, 0.8056, 0.1677, 0.8563, 0.1655, 0.8563, 0.1728, 0.8056, 0.178, 0.8056, 0.178, 0.8563, 0.1728, 0.8563, 0.1802, 0.8056, 0.178, 0.8056, 0.178, 0.8563, 0.1802, 0.8563, 0.1677, 0.8056, 0.1655, 0.8056, 0.1655, 0.8563, 0.1677, 0.8563, 0.1677, 0.8056, 0.1728, 0.8056, 0.1728, 0.8563, 0.1677, 0.8563, 0.178, 0.8056, 0.1802, 0.8056, 0.1802, 0.8563, 0.178, 0.8563, 0.178, 0.8056, 0.1728, 0.8056, 0.1728, 0.8563, 0.178, 0.8563, 0.178, 0.8563, 0.1802, 0.8563, 0.1728, 0.8576, 0.178, 0.8563, 0.1728, 0.8563, 0.1728, 0.8576, 0.1728, 0.8563, 0.1677, 0.8563, 0.1728, 0.8576, 0.1655, 0.8563, 0.1677, 0.8563, 0.1728, 0.8576, 0.1728, 0.8563, 0.178, 0.8563, 0.1728, 0.8576, 0.1802, 0.8563, 0.178, 0.8563, 0.1728, 0.8576, 0.1677, 0.8563, 0.1655, 0.8563, 0.1728, 0.8576, 0.1816, 0.6785, 0.1728, 0.6785, 0.1728, 0.6785, 0.1867, 0.6793, 0.1853, 0.6793, 0.1816, 0.6785, 0.1867, 0.6793, 0.1925, 0.6815, 0.1816, 0.6785, 0.1853, 0.6793, 0.1925, 0.6815, 0.1867, 0.6793, 0.1728, 0.6785, 0.1816, 0.6785, 0.1867, 0.6793, 0.1728, 0.6785, 0.1641, 0.6785, 0.1728, 0.6785, 0.1728, 0.6785, 0.159, 0.6793, 0.1604, 0.6793, 0.1641, 0.6785, 0.159, 0.6793, 0.1532, 0.6815, 0.1641, 0.6785, 0.1604, 0.6793, 0.1532, 0.6815, 0.159, 0.6793, 0.1728, 0.6785, 0.1641, 0.6785, 0.159, 0.6793, 0.1728, 0.6785, 0.1728, 0.6801, 0.1816, 0.6801, 0.1853, 0.6808, 0.1816, 0.6801, 0.1728, 0.6801, 0.1641, 0.6801, 0.1604, 0.6808, 0.1641, 0.6801, 0.1728, 0.6785, 0.1816, 0.6785, 0.1816, 0.6801, 0.1728, 0.6801, 0.1641, 0.6785, 0.1728, 0.6785, 0.1728, 0.6801, 0.1641, 0.6801, 0.1641, 0.6785, 0.1604, 0.6793, 0.1604, 0.6808, 0.1641, 0.6801, 0.1816, 0.6785, 0.1728, 0.6785, 0.1728, 0.6801, 0.1816, 0.6801, 0.1816, 0.6785, 0.1853, 0.6793, 0.1853, 0.6808, 0.1816, 0.6801, 0.1604, 0.6793, 0.1641, 0.6785, 0.1641, 0.6801, 0.1604, 0.6808, 0.1728, 0.6785, 0.1641, 0.6785, 0.1641, 0.6801, 0.1728, 0.6801])
me_cylinder_005.materials.append(mat_material_002)
me_cylinder_005.update()
me_cylinder_006 = bpy.data.meshes.new('Cylinder.006')
me_cylinder_006.from_pydata([(-5.96e-09, 0.1264, -0.2), (-5.96e-09, 0.2, 0.7167), (0.08938, 0.08938, -0.2), (0.1414, 0.1414, 0.7167), (0.1264, 0.0, -0.2), (0.2, 0.0, 0.7167), (0.08938, -0.08938, -0.2), (0.1414, -0.1414, 0.7167), (-5.96e-09, -0.1264, -0.2), (-5.96e-09, -0.2, 0.7167), (-0.08938, -0.08938, -0.2), (-0.1414, -0.1414, 0.7167), (-0.1264, 0.0, -0.2), (-0.2, 0.0, 0.7167), (-0.08938, 0.08938, -0.2), (-0.1414, 0.1414, 0.7167), (0.08655, 0.08655, 0.8068), (-6.539e-09, 0.1224, 0.8068), (0.1224, 0.0, 0.8068), (0.08655, -0.08655, 0.8068), (-6.539e-09, -0.1224, 0.8068), (-0.08655, -0.08655, 0.8068), (-0.1224, 0.0, 0.8068), (-0.08655, 0.08655, 0.8068), (0.06158, 0.06158, 0.8244), (-8.414e-09, 0.08709, 0.8244), (0.08709, 2.687e-10, 0.8244), (0.06158, -0.06158, 0.8244), (-8.414e-09, -0.08709, 0.8244), (-0.06158, -0.06158, 0.8244), (-0.08709, 2.687e-10, 0.8244), (-0.06158, 0.06158, 0.8244), (0.06158, 0.06158, 1.155), (-8.414e-09, 0.08709, 1.155), (0.08709, 2.687e-10, 1.155), (0.06158, -0.06158, 1.155), (-8.414e-09, -0.08709, 1.155), (-0.06158, -0.06158, 1.155), (-0.08709, 2.687e-10, 1.155), (-0.06158, 0.06158, 1.155), (-5.613e-09, 1.164e-09, 1.167), (-5.96e-09, 0.2, -0.2), (0.1414, 0.1414, -0.2), (0.2, 0.0, -0.2), (0.1414, -0.1414, -0.2), (-5.96e-09, -0.2, -0.2), (-0.1414, -0.1414, -0.2), (-0.2, 0.0, -0.2), (-0.1414, 0.1414, -0.2), (-7.216e-09, 0.1264, -0.1848), (0.08938, 0.08938, -0.1848), (0.1264, 0.0, -0.1848), (0.08938, -0.08938, -0.1848), (-7.216e-09, -0.1264, -0.1848), (-0.08938, -0.08938, -0.1848), (-0.1264, 0.0, -0.1848), (-0.08938, 0.08938, -0.1848)], [], [(41, 1, 3, 42), (42, 3, 5, 43), (43, 5, 7, 44), (44, 7, 9, 45), (45, 9, 11, 46), (46, 11, 13, 47), (9, 7, 19, 20), (47, 13, 15, 48), (48, 15, 1, 41), (4, 6, 52, 51), (17, 23, 31, 25), (15, 13, 22, 23), (5, 3, 16, 18), (11, 9, 20, 21), (1, 15, 23, 17), (3, 1, 17, 16), (7, 5, 18, 19), (13, 11, 21, 22), (25, 31, 39, 33), (22, 21, 29, 30), (20, 19, 27, 28), (18, 16, 24, 26), (23, 22, 30, 31), (21, 20, 28, 29), (19, 18, 26, 27), (16, 17, 25, 24), (37, 36, 40), (30, 29, 37, 38), (28, 27, 35, 36), (26, 24, 32, 34), (31, 30, 38, 39), (29, 28, 36, 37), (27, 26, 34, 35), (24, 25, 33, 32), (35, 34, 40), (32, 33, 40), (33, 39, 40), (38, 37, 40), (36, 35, 40), (34, 32, 40), (39, 38, 40), (2, 0, 41, 42), (4, 2, 42, 43), (6, 4, 43, 44), (8, 6, 44, 45), (10, 8, 45, 46), (12, 10, 46, 47), (14, 12, 47, 48), (0, 14, 48, 41), (49, 50, 51, 52, 53, 54, 55, 56), (0, 2, 50, 49), (14, 0, 49, 56), (10, 12, 55, 54), (6, 8, 53, 52), (2, 4, 51, 50), (12, 14, 56, 55), (8, 10, 54, 53)])
me_cylinder_006.polygons.foreach_set('use_smooth', [True] * 57)
_uv = me_cylinder_006.uv_layers.new(name='UVMap')
_uv.uv.foreach_set('vector', [0.2201, 0.6785, 0.2201, 0.7917, 0.234, 0.7917, 0.234, 0.6793, 0.234, 0.6793, 0.234, 0.7917, 0.2398, 0.7917, 0.2398, 0.6815, 0.2398, 0.6815, 0.2398, 0.7917, 0.234, 0.7917, 0.234, 0.6793, 0.234, 0.6793, 0.234, 0.7917, 0.2201, 0.7917, 0.2201, 0.6785, 0.2201, 0.6785, 0.2201, 0.7917, 0.2062, 0.7917, 0.2062, 0.6793, 0.2062, 0.6793, 0.2062, 0.7917, 0.2005, 0.7917, 0.2005, 0.6815, 0.2201, 0.7917, 0.234, 0.7917, 0.2286, 0.8038, 0.2201, 0.8038, 0.2005, 0.6815, 0.2005, 0.7917, 0.2062, 0.7917, 0.2062, 0.6793, 0.2062, 0.6793, 0.2062, 0.7917, 0.2201, 0.7917, 0.2201, 0.6785, 0.2325, 0.6793, 0.2289, 0.6785, 0.2289, 0.6801, 0.2325, 0.6808, 0.2201, 0.8038, 0.2116, 0.8038, 0.215, 0.8056, 0.2201, 0.8056, 0.2062, 0.7917, 0.2005, 0.7917, 0.2081, 0.8038, 0.2116, 0.8038, 0.2398, 0.7917, 0.234, 0.7917, 0.2286, 0.8038, 0.2321, 0.8038, 0.2062, 0.7917, 0.2201, 0.7917, 0.2201, 0.8038, 0.2116, 0.8038, 0.2201, 0.7917, 0.2062, 0.7917, 0.2116, 0.8038, 0.2201, 0.8038, 0.234, 0.7917, 0.2201, 0.7917, 0.2201, 0.8038, 0.2286, 0.8038, 0.234, 0.7917, 0.2398, 0.7917, 0.2321, 0.8038, 0.2286, 0.8038, 0.2005, 0.7917, 0.2062, 0.7917, 0.2116, 0.8038, 0.2081, 0.8038, 0.2201, 0.8056, 0.215, 0.8056, 0.215, 0.8563, 0.2201, 0.8563, 0.2081, 0.8038, 0.2116, 0.8038, 0.215, 0.8056, 0.2128, 0.8056, 0.2201, 0.8038, 0.2286, 0.8038, 0.2253, 0.8056, 0.2201, 0.8056, 0.2321, 0.8038, 0.2286, 0.8038, 0.2253, 0.8056, 0.2274, 0.8056, 0.2116, 0.8038, 0.2081, 0.8038, 0.2128, 0.8056, 0.215, 0.8056, 0.2116, 0.8038, 0.2201, 0.8038, 0.2201, 0.8056, 0.215, 0.8056, 0.2286, 0.8038, 0.2321, 0.8038, 0.2274, 0.8056, 0.2253, 0.8056, 0.2286, 0.8038, 0.2201, 0.8038, 0.2201, 0.8056, 0.2253, 0.8056, 0.215, 0.8563, 0.2201, 0.8563, 0.2201, 0.8576, 0.2128, 0.8056, 0.215, 0.8056, 0.215, 0.8563, 0.2128, 0.8563, 0.2201, 0.8056, 0.2253, 0.8056, 0.2253, 0.8563, 0.2201, 0.8563, 0.2274, 0.8056, 0.2253, 0.8056, 0.2253, 0.8563, 0.2274, 0.8563, 0.215, 0.8056, 0.2128, 0.8056, 0.2128, 0.8563, 0.215, 0.8563, 0.215, 0.8056, 0.2201, 0.8056, 0.2201, 0.8563, 0.215, 0.8563, 0.2253, 0.8056, 0.2274, 0.8056, 0.2274, 0.8563, 0.2253, 0.8563, 0.2253, 0.8056, 0.2201, 0.8056, 0.2201, 0.8563, 0.2253, 0.8563, 0.2253, 0.8563, 0.2274, 0.8563, 0.2201, 0.8576, 0.2253, 0.8563, 0.2201, 0.8563, 0.2201, 0.8576, 0.2201, 0.8563, 0.215, 0.8563, 0.2201, 0.8576, 0.2128, 0.8563, 0.215, 0.8563, 0.2201, 0.8576, 0.2201, 0.8563, 0.2253, 0.8563, 0.2201, 0.8576, 0.2274, 0.8563, 0.2253, 0.8563, 0.2201, 0.8576, 0.215, 0.8563, 0.2128, 0.8563, 0.2201, 0.8576, 0.2289, 0.6785, 0.2201, 0.6785, 0.2201, 0.6785, 0.234, 0.6793, 0.2325, 0.6793, 0.2289, 0.6785, 0.234, 0.6793, 0.2398, 0.6815, 0.2289, 0.6785, 0.2325, 0.6793, 0.2398, 0.6815, 0.234, 0.6793, 0.2201, 0.6785, 0.2289, 0.6785, 0.234, 0.6793, 0.2201, 0.6785, 0.2113, 0.6785, 0.2201, 0.6785, 0.2201, 0.6785, 0.2062, 0.6793, 0.2077, 0.6793, 0.2113, 0.6785, 0.2062, 0.6793, 0.2005, 0.6815, 0.2113, 0.6785, 0.2077, 0.6793, 0.2005, 0.6815, 0.2062, 0.6793, 0.2201, 0.6785, 0.2113, 0.6785, 0.2062, 0.6793, 0.2201, 0.6785, 0.2201, 0.6801, 0.2289, 0.6801, 0.2325, 0.6808, 0.2289, 0.6801, 0.2201, 0.6801, 0.2113, 0.6801, 0.2077, 0.6808, 0.2113, 0.6801, 0.2201, 0.6785, 0.2289, 0.6785, 0.2289, 0.6801, 0.2201, 0.6801, 0.2113, 0.6785, 0.2201, 0.6785, 0.2201, 0.6801, 0.2113, 0.6801, 0.2113, 0.6785, 0.2077, 0.6793, 0.2077, 0.6808, 0.2113, 0.6801, 0.2289, 0.6785, 0.2201, 0.6785, 0.2201, 0.6801, 0.2289, 0.6801, 0.2289, 0.6785, 0.2325, 0.6793, 0.2325, 0.6808, 0.2289, 0.6801, 0.2077, 0.6793, 0.2113, 0.6785, 0.2113, 0.6801, 0.2077, 0.6808, 0.2201, 0.6785, 0.2113, 0.6785, 0.2113, 0.6801, 0.2201, 0.6801])
me_cylinder_006.materials.append(mat_material_002)
me_cylinder_006.update()
me_cube_010 = bpy.data.meshes.new('Cube.010')
me_cube_010.from_pydata([(-1.12, -1.12, 0.06058), (-1.12, -1.12, 3.939), (-1.12, 1.12, 0.06058), (-1.12, 1.12, 3.939), (1.12, -0.9633, 0.2173), (1.12, -0.9633, 3.782), (1.12, 0.9633, 0.2173), (1.12, 0.9633, 3.782), (1.12, 1.12, 3.939), (1.12, 1.12, 0.06058), (1.12, -1.12, 0.06058), (1.12, -1.12, 3.939), (0.6774, 0.9948, 0.1544), (0.6774, -0.9948, 0.1544), (0.6774, -0.9948, 3.845), (0.6774, 0.9948, 3.845)], [], [(1, 3, 15, 14), (2, 3, 8, 9), (10, 11, 1, 0), (2, 9, 10, 0), (8, 3, 1, 11), (7, 6, 9, 8), (6, 4, 10, 9), (5, 7, 8, 11), (4, 5, 11, 10), (13, 14, 15, 12), (2, 0, 13, 12), (3, 2, 12, 15), (0, 1, 14, 13)])
_uv = me_cube_010.uv_layers.new(name='UVMap')
_uv.uv.foreach_set('vector', [0.2952, 0.8515, 0.3916, 0.8455, 0.3916, 0.8455, 0.2952, 0.8515, 0.2759, 0.7004, 0.2726, 0.8416, 0.2935, 0.856, 0.2968, 0.6728, 0.3003, 0.6678, 0.2996, 0.8577, 0.2723, 0.8426, 0.2733, 0.6996, 0.3461, 0.7049, 0.3547, 0.7006, 0.3363, 0.6977, 0.3309, 0.7041, 0.3931, 0.8498, 0.3916, 0.8455, 0.2952, 0.8515, 0.2996, 0.8577, 0.3865, 0.8433, 0.3858, 0.688, 0.3922, 0.6821, 0.3931, 0.8498, 0.3858, 0.688, 0.3067, 0.6763, 0.3003, 0.6678, 0.3922, 0.6821, 0.3061, 0.8497, 0.3865, 0.8433, 0.3931, 0.8498, 0.2996, 0.8577, 0.3067, 0.6763, 0.3061, 0.8497, 0.2996, 0.8577, 0.3003, 0.6678, 0.412, 0.6874, 0.4115, 0.8426, 0.4788, 0.8387, 0.4782, 0.6926, 0.3461, 0.7049, 0.3309, 0.7041, 0.3309, 0.7041, 0.3461, 0.7049, 0.2726, 0.8416, 0.2759, 0.7004, 0.2759, 0.7004, 0.2726, 0.8416, 0.2733, 0.6996, 0.2723, 0.8426, 0.2723, 0.8426, 0.2733, 0.6996])
me_cube_010.materials.append(mat_material_002)
me_cube_010.update()
me_cube_011 = bpy.data.meshes.new('Cube.011')
me_cube_011.from_pydata([(-0.3066, -1.975, -0.02508), (-0.3066, -1.975, 3.539), (-0.3066, -0.0481, -0.02508), (-0.3066, -0.0481, 3.539), (0.007273, -0.0481, 3.539), (0.007273, -0.0481, -0.02508), (0.007273, -1.975, -0.02508), (0.007273, -1.975, 3.539)], [], [(2, 0, 1, 3), (5, 4, 7, 6), (1, 0, 6, 7), (0, 2, 5, 6), (3, 1, 7, 4), (2, 3, 4, 5)])
_uv = me_cube_011.uv_layers.new(name='UVMap')
_uv.uv.foreach_set('vector', [0.3047, 0.6754, 0.2974, 0.6758, 0.2954, 0.8561, 0.3045, 0.8385, 0.3858, 0.688, 0.3865, 0.8433, 0.3061, 0.8497, 0.3067, 0.6763, 0.3017, 0.8482, 0.3028, 0.6758, 0.3028, 0.6758, 0.3017, 0.8482, 0.3067, 0.6763, 0.3858, 0.688, 0.3858, 0.688, 0.3067, 0.6763, 0.3865, 0.8433, 0.3061, 0.8497, 0.3061, 0.8497, 0.3865, 0.8433, 0.3858, 0.688, 0.3865, 0.8433, 0.3865, 0.8433, 0.3858, 0.688])
me_cube_011.materials.append(mat_material_002)
me_cube_011.update()
me_cylinder_007 = bpy.data.meshes.new('Cylinder.007')
me_cylinder_007.from_pydata([(2.31e-07, 0.02041, -0.1025), (2.33e-07, 0.01513, 0.01507), (0.006421, 0.01443, -0.1025), (0.004761, 0.0107, 0.01507), (0.00908, 0.0, -0.1025), (0.006732, 0.0, 0.01507), (0.006421, -0.01443, -0.1025), (0.004761, -0.0107, 0.01507), (2.31e-07, -0.02041, -0.1025), (2.33e-07, -0.01513, 0.01507), (-0.00642, -0.01443, -0.1025), (-0.00476, -0.0107, 0.01507), (-0.00908, 0.0, -0.1025), (-0.006732, 0.0, 0.01507), (-0.00642, 0.01443, -0.1025), (-0.00476, 0.0107, 0.01507), (0.00288, -0.01519, 0.0139), (0.00288, -0.01279, 0.2813), (0.00288, 0.04255, 0.01988), (0.00288, 0.002018, 0.2678), (-0.00288, -0.01519, 0.0139), (-0.00288, -0.01279, 0.2813), (-0.00288, 0.04255, 0.01988), (-0.00288, 0.002018, 0.2678), (0.00288, 0.01889, 0.0139), (0.00288, -0.004575, 0.2735), (-0.00288, 0.01889, 0.0139), (-0.00288, -0.004575, 0.2735), (1.654e-07, 0.01461, -0.1096), (0.004596, 0.01033, -0.1096), (0.006499, 0.0, -0.1096), (0.004596, -0.01033, -0.1096), (1.654e-07, -0.01461, -0.1096), (-0.004595, -0.01033, -0.1096), (-0.006499, 0.0, -0.1096), (-0.004595, 0.01033, -0.1096), (0.00288, 0.001978, 0.201), (-0.00288, 0.001978, 0.201), (-0.00288, -0.01279, 0.2066), (1.657e-07, 3.492e-10, -0.1118), (-0.00288, 0.03396, 0.2102), (0.00288, 0.03396, 0.2102), (0.00288, -0.01279, 0.2066), (2.326e-07, 0.01616, -0.007938), (0.005085, 0.01143, -0.007938), (0.007192, 0.0, -0.007938), (0.005085, -0.01143, -0.007938), (2.326e-07, -0.01616, -0.007938), (-0.005085, -0.01143, -0.007938), (-0.007191, 0.0, -0.007938), (-0.005085, 0.01143, -0.007938)], [], [(43, 1, 3, 44), (44, 3, 5, 45), (45, 5, 7, 46), (46, 7, 9, 47), (47, 9, 11, 48), (48, 11, 13, 49), (3, 1, 15, 13, 11, 9, 7, 5), (49, 13, 15, 50), (50, 15, 1, 43), (2, 4, 30, 29), (36, 25, 19, 41), (41, 19, 23, 40), (37, 27, 21, 38), (38, 21, 17, 42), (24, 26, 20, 16), (27, 25, 17, 21), (23, 19, 25, 27), (18, 22, 26, 24), (40, 23, 27, 37), (42, 17, 25, 36), (32, 33, 39), (8, 10, 33, 32), (14, 0, 28, 35), (0, 2, 29, 28), (4, 6, 31, 30), (10, 12, 34, 33), (6, 8, 32, 31), (12, 14, 35, 34), (24, 36, 41, 18), (30, 31, 39), (28, 29, 39), (35, 28, 39), (33, 34, 39), (31, 32, 39), (29, 30, 39), (34, 35, 39), (18, 41, 40, 22), (26, 37, 38, 20), (20, 38, 42, 16), (22, 40, 37, 26), (16, 42, 36, 24), (14, 50, 43, 0), (12, 49, 50, 14), (10, 48, 49, 12), (8, 47, 48, 10), (6, 46, 47, 8), (4, 45, 46, 6), (2, 44, 45, 4), (0, 43, 44, 2)])
me_cylinder_007.polygons.foreach_set('use_smooth', [1, 1, 1, 1, 1, 1, 1, 1, 1, 1, 0, 0, 0, 0, 0, 0, 0, 0, 0, 0, 1, 1, 1, 1, 1, 1, 1, 1, 0, 1, 1, 1, 1, 1, 1, 1, 0, 0, 0, 0, 0, 1, 1, 1, 1, 1, 1, 1, 1])
_uv = me_cylinder_007.uv_layers.new(name='UVMap')
_uv.uv.foreach_set('vector', [0.7161, 0.7409, 0.6995, 0.7375, 0.6996, 0.7407, 0.7162, 0.7442, 0.7162, 0.7442, 0.6996, 0.7407, 0.6992, 0.7495, 0.7163, 0.7484, 0.7163, 0.7484, 0.6992, 0.7495, 0.6983, 0.7592, 0.7163, 0.7573, 0.7163, 0.7573, 0.6983, 0.7592, 0.695, 0.758, 0.7137, 0.7588, 0.7137, 0.7588, 0.695, 0.758, 0.6983, 0.7592, 0.7163, 0.7573, 0.7163, 0.7573, 0.6983, 0.7592, 0.6992, 0.7495, 0.7163, 0.7484, 0.6996, 0.7407, 0.6995, 0.7375, 0.6996, 0.7407, 0.6992, 0.7495, 0.6983, 0.7592, 0.695, 0.758, 0.6983, 0.7592, 0.6992, 0.7495, 0.7163, 0.7484, 0.6992, 0.7495, 0.6996, 0.7407, 0.7162, 0.7442, 0.7162, 0.7442, 0.6996, 0.7407, 0.6995, 0.7375, 0.7161, 0.7409, 0.7874, 0.7401, 0.7877, 0.7504, 0.7919, 0.7499, 0.7916, 0.7426, 0.5678, 0.7502, 0.5206, 0.7564, 0.5297, 0.7476, 0.5657, 0.7327, 0.5657, 0.7327, 0.5297, 0.7476, 0.5297, 0.7476, 0.5657, 0.7327, 0.5678, 0.7502, 0.5206, 0.7564, 0.5199, 0.7612, 0.5636, 0.7602, 0.5636, 0.7602, 0.5199, 0.7612, 0.5199, 0.7612, 0.5636, 0.7602, 0.6999, 0.7333, 0.6999, 0.7333, 0.6959, 0.758, 0.6959, 0.758, 0.5206, 0.7564, 0.5206, 0.7564, 0.5199, 0.7612, 0.5199, 0.7612, 0.5297, 0.7476, 0.5297, 0.7476, 0.5206, 0.7564, 0.5206, 0.7564, 0.695, 0.7167, 0.695, 0.7167, 0.6999, 0.7333, 0.6999, 0.7333, 0.5657, 0.7327, 0.5297, 0.7476, 0.5206, 0.7564, 0.5678, 0.7502, 0.5636, 0.7602, 0.5199, 0.7612, 0.5206, 0.7564, 0.5678, 0.7502, 0.7919, 0.7556, 0.7918, 0.7526, 0.7934, 0.7498, 0.788, 0.7602, 0.7878, 0.756, 0.7918, 0.7526, 0.7919, 0.7556, 0.7874, 0.7401, 0.7872, 0.7359, 0.7915, 0.7395, 0.7916, 0.7426, 0.7872, 0.7359, 0.7874, 0.7401, 0.7916, 0.7426, 0.7915, 0.7395, 0.7877, 0.7504, 0.7878, 0.756, 0.7918, 0.7526, 0.7919, 0.7499, 0.7878, 0.756, 0.7877, 0.7504, 0.7919, 0.7499, 0.7918, 0.7526, 0.7878, 0.756, 0.788, 0.7602, 0.7919, 0.7556, 0.7918, 0.7526, 0.7877, 0.7504, 0.7874, 0.7401, 0.7916, 0.7426, 0.7919, 0.7499, 0.6999, 0.7333, 0.5678, 0.7502, 0.5657, 0.7327, 0.695, 0.7167, 0.7919, 0.7499, 0.7918, 0.7526, 0.7934, 0.7498, 0.7915, 0.7395, 0.7916, 0.7426, 0.7934, 0.7498, 0.7916, 0.7426, 0.7915, 0.7395, 0.7934, 0.7498, 0.7918, 0.7526, 0.7919, 0.7499, 0.7934, 0.7498, 0.7918, 0.7526, 0.7919, 0.7556, 0.7934, 0.7498, 0.7916, 0.7426, 0.7919, 0.7499, 0.7934, 0.7498, 0.7919, 0.7499, 0.7916, 0.7426, 0.7934, 0.7498, 0.695, 0.7167, 0.5657, 0.7327, 0.5657, 0.7327, 0.695, 0.7167, 0.6999, 0.7333, 0.5678, 0.7502, 0.5636, 0.7602, 0.6959, 0.758, 0.6959, 0.758, 0.5636, 0.7602, 0.5636, 0.7602, 0.6959, 0.758, 0.695, 0.7167, 0.5657, 0.7327, 0.5678, 0.7502, 0.6999, 0.7333, 0.6959, 0.758, 0.5636, 0.7602, 0.5678, 0.7502, 0.6999, 0.7333, 0.7874, 0.7401, 0.7162, 0.7442, 0.7161, 0.7409, 0.7872, 0.7359, 0.7877, 0.7504, 0.7163, 0.7484, 0.7162, 0.7442, 0.7874, 0.7401, 0.7878, 0.756, 0.7163, 0.7573, 0.7163, 0.7484, 0.7877, 0.7504, 0.788, 0.7602, 0.7137, 0.7588, 0.7163, 0.7573, 0.7878, 0.756, 0.7878, 0.756, 0.7163, 0.7573, 0.7137, 0.7588, 0.788, 0.7602, 0.7877, 0.7504, 0.7163, 0.7484, 0.7163, 0.7573, 0.7878, 0.756, 0.7874, 0.7401, 0.7162, 0.7442, 0.7163, 0.7484, 0.7877, 0.7504, 0.7872, 0.7359, 0.7161, 0.7409, 0.7162, 0.7442, 0.7874, 0.7401])
me_cylinder_007.materials.append(mat_material_002)
me_cylinder_007.update()

# ---- objects
ob_light = bpy.data.objects.new('Light', light_light)
ob_camera = bpy.data.objects.new('Camera', cam_camera)
ob_1x1 = bpy.data.objects.new('1x1', me_cube_001)
ob_sm_painting02 = bpy.data.objects.new('SM_Painting02', me_cube_002)
ob_sm_painting01 = bpy.data.objects.new('SM_Painting01', me_cube_003)
ob_sm_painting03 = bpy.data.objects.new('SM_Painting03', me_cube_004)
ob_sm_book4 = bpy.data.objects.new('SM_Book4', me_cube)
ob_cube_001 = bpy.data.objects.new('Cube.001', me_cube_005)
ob_sm_book1 = bpy.data.objects.new('SM_Book1', me_cube_006)
ob_sm_bookk2 = bpy.data.objects.new('SM_Bookk2', me_cube_007)
ob_sm_book3 = bpy.data.objects.new('SM_Book3', me_cube_008)
ob_sm_candle = bpy.data.objects.new('SM_Candle', me_cylinder)
ob_sm_magnifier = bpy.data.objects.new('SM_Magnifier', me_cylinder_001)
ob_sm_pillow = bpy.data.objects.new('SM_Pillow', me_cube_009)
ob_sm_bottle1 = bpy.data.objects.new('SM_Bottle1', me_cylinder_002)
ob_sm_bottle2 = bpy.data.objects.new('SM_Bottle2', me_cylinder_003)
ob_sm_bottle3 = bpy.data.objects.new('SM_Bottle3', me_cylinder_004)
ob_sm_bottle4 = bpy.data.objects.new('SM_Bottle4', me_cylinder_005)
ob_sm_bottle5 = bpy.data.objects.new('SM_Bottle5', me_cylinder_006)
ob_sm_vault = bpy.data.objects.new('SM_Vault', me_cube_010)
ob_sm_vaultdoor = bpy.data.objects.new('SM_VaultDoor', me_cube_011)
ob_sm_knife = bpy.data.objects.new('SM_Knife', me_cylinder_007)

# ---- transforms, parenting, visibility, modifiers, constraints
ob_light.location = (4.076, 1.005, 5.904)
ob_light.rotation_euler = (0.6503, 0.05522, 1.866)
ob_light.lock_rotations_4d = False
ob_light.empty_display_type = 'ARROWS'
ob_light.color = (0.0, 0.0, 0.0, 0.0)
ob_light.lineart.crease_threshold = 0.0
ob_camera.location = (7.359, -6.926, 4.958)
ob_camera.rotation_euler = (1.109, 0.0, 0.8149)
ob_camera.lock_rotations_4d = False
ob_camera.empty_display_type = 'ARROWS'
ob_camera.color = (0.0, 0.0, 0.0, 0.0)
ob_camera.display_type = 'WIRE'
ob_camera.lineart.crease_threshold = 0.0
ob_1x1.location = (0.0, -3.0, 0.0)
ob_sm_painting02.location = (0.0, 54.0, 0.0)
ob_sm_painting02.scale = (0.3961, 1.0, 1.0)
ob_sm_painting01.location = (0.0, 54.0, 4.0)
ob_sm_painting01.scale = (0.3961, 1.0, 1.0)
ob_sm_painting03.location = (0.0, 54.0, -4.0)
ob_sm_painting03.scale = (0.3961, 2.8, 2.1)
ob_sm_book4.location = (-4.0, 0.0, 0.0)
ob_sm_book4.rotation_euler = (3.142, -0.0, 0.0)
ob_cube_001.location = (-6.0, -8.842, 0.0)
ob_sm_book1.location = (-1.0, 0.0, 0.0)
ob_sm_book1.rotation_euler = (3.142, -0.0, 0.0)
ob_sm_bookk2.location = (-2.0, 0.0, 0.0)
ob_sm_bookk2.rotation_euler = (3.142, -0.0, 0.0)
ob_sm_book3.location = (-3.0, 0.0, 0.0)
ob_sm_book3.rotation_euler = (3.142, -0.0, 0.0)
ob_sm_candle.location = (1.062, 0.1657, 0.0)
ob_sm_candle.rotation_euler = (0.0, -0.0, -1.658)
ob_sm_candle.scale = (0.0607, 0.0607, 0.2023)
ob_sm_magnifier.location = (0.2583, -1.228, 0.0)
ob_sm_magnifier.rotation_euler = (-1.571, 0.08727, 0.0)
ob_sm_magnifier.scale = (0.03, 0.03, 0.162)
ob_sm_pillow.location = (-3.664, 2.58, 0.0)
ob_sm_bottle1.location = (0.0, 0.0, 0.0)
ob_sm_bottle2.location = (0.0, 1.0, 0.0)
ob_sm_bottle3.location = (0.0, 2.0, 0.0)
ob_sm_bottle4.location = (0.0, 3.0, 0.0)
ob_sm_bottle5.location = (0.0, 4.0, 0.0)
ob_sm_vault.location = (2.0, 2.0, 0.0)
ob_sm_vaultdoor.location = (3.097, 3.036, 0.2424)
ob_sm_knife.location = (2.0, 0.0, 0.0)
ob_sm_knife.scale = (1.987, 1.987, 1.987)

# ---- collection membership
col_collection.objects.link(ob_light)
col_collection.objects.link(ob_camera)
col_collection.objects.link(ob_1x1)
col_collection.objects.link(ob_sm_painting02)
col_collection.objects.link(ob_sm_painting01)
col_collection.objects.link(ob_sm_painting03)
col_collection.objects.link(ob_sm_book4)
col_collection.objects.link(ob_cube_001)
col_collection.objects.link(ob_sm_book1)
col_collection.objects.link(ob_sm_bookk2)
col_collection.objects.link(ob_sm_book3)
col_collection.objects.link(ob_sm_candle)
col_collection.objects.link(ob_sm_magnifier)
col_collection.objects.link(ob_sm_pillow)
col_collection.objects.link(ob_sm_bottle1)
col_collection.objects.link(ob_sm_bottle2)
col_collection.objects.link(ob_sm_bottle3)
col_collection.objects.link(ob_sm_bottle4)
col_collection.objects.link(ob_sm_bottle5)
col_collection.objects.link(ob_sm_vault)
col_collection.objects.link(ob_sm_vaultdoor)
col_collection.objects.link(ob_sm_knife)

# ---- scene / render settings (as saved in the file)
scene.camera = ob_camera
scene.frame_start = 1; scene.frame_end = 250; scene.frame_set(1)
scene.render.engine = 'BLENDER_EEVEE_NEXT'
bpy.context.view_layer.update()
